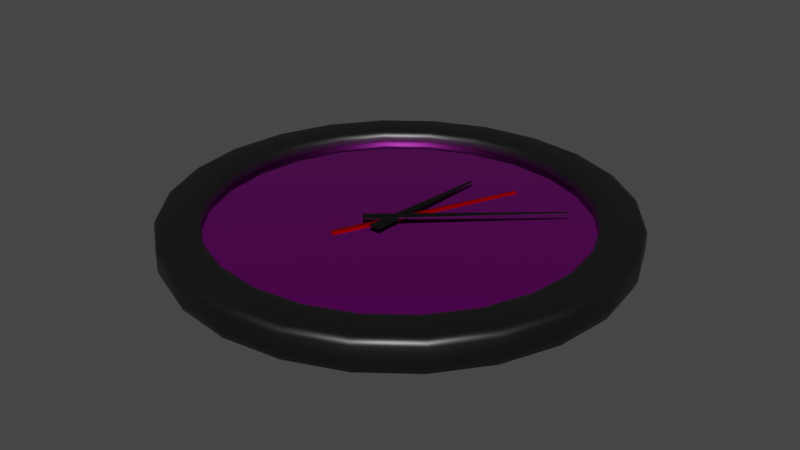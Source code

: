 # Source: WallClock.blend  (saved by Blender 3.0.42; exported with 4.5.12 LTS)
import bpy
from mathutils import Matrix  # noqa: F401  (used for matrix-valued properties, if any)

bpy.ops.wm.read_factory_settings(use_empty=True)
scene = bpy.context.scene
scene.name = 'Scene'

# ---- images (referenced by path relative to the original .blend; pixels are not part of the script)
import os
ASSET_DIR = os.environ.get("B2B_ASSET_DIR", "")  # directory of the original .blend (textures are referenced by path, not embedded)
HERE = os.path.dirname(os.path.abspath(__file__))  # packed textures are extracted next to this script under _unpacked/

def load_image(name, relpath, width, height, colorspace="sRGB"):
    """Load a texture the original file referenced (path relative to the .blend, or extracted next to this script)."""
    p = next((c for c in (os.path.join(HERE, relpath), os.path.join(ASSET_DIR, relpath)) if relpath and os.path.exists(c)), "")
    if p:
        img = bpy.data.images.load(p, check_existing=True)
        img.name = name
    else:  # same state as the original file: an image datablock whose file is absent (Cycles renders it pink)
        img = bpy.data.images.new(name, width, height)
        img.source = "FILE"
        img.filepath = "//" + (relpath or name)
    img.colorspace_settings.name = colorspace
    return img
img_clock_diffuse_jpg = load_image('clock diffuse.jpg', 'clock diffuse.jpg', 1024, 1024, 'sRGB')

# ---- materials (node trees are filled in below, after node groups)
mat_black_inside = bpy.data.materials.new('black_inside')
mat_black_inside.use_transparent_shadow = False
mat_black_inside.diffuse_color = (0.0, 0.0, 0.0, 1.0)
mat_black_inside.roughness = 0.4343
mat_black_inside.specular_intensity = 1.0
mat_clock = bpy.data.materials.new('clock')
mat_clock.use_transparent_shadow = False
mat_clock.roughness = 0.0
mat_clock.specular_intensity = 1.0
mat_clock.metallic = 1.0
mat_black_matt = bpy.data.materials.new('black matt')
mat_black_matt.use_transparent_shadow = False
mat_black_matt.diffuse_color = (0.03, 0.03, 0.03, 1.0)
mat_black_matt.roughness = 0.5528
mat_black_matt.specular_intensity = 1.0
mat_black_matt.metallic = 1.0
mat_red = bpy.data.materials.new('red')
mat_red.use_transparent_shadow = False
mat_red.diffuse_color = (0.6824, 0.0, 0.0, 1.0)
mat_red.roughness = 0.5528
mat_red.specular_intensity = 1.0
mat_red.metallic = 1.0

# ---- material node trees
mat_black_inside.use_nodes = True; mat_black_inside.node_tree.nodes.clear()
_N = mat_black_inside.node_tree.nodes; _L = mat_black_inside.node_tree.links
n0 = _N.new('ShaderNodeBsdfPrincipled'); n0.name = 'Principled BSDF'; n0.location = (10, 300)
n0.distribution = 'GGX'
n0.subsurface_method = 'RANDOM_WALK_SKIN'
n0.inputs[0].default_value = (0.0, 0.0, 0.0, 1.0)
n0.inputs[2].default_value = 0.4343
n0.inputs[3].default_value = 1.45
n0.inputs[13].default_value = 1.0
n0.inputs[27].default_value = (0.0, 0.0, 0.0, 1.0)
n0.inputs[28].default_value = 1.0
n1 = _N.new('ShaderNodeOutputMaterial'); n1.name = 'Material Output'; n1.location = (300, 300)
n2 = _N.new('ShaderNodeNormalMap'); n2.name = 'Normal Map'; n2.location = (-300, -300)
n2.label = 'Normal/Map'
_L.new(n0.outputs[0], n1.inputs[0])
_L.new(n2.outputs[0], n0.inputs[5])
n1.is_active_output = True
mat_clock.use_nodes = True; mat_clock.node_tree.nodes.clear()
_N = mat_clock.node_tree.nodes; _L = mat_clock.node_tree.links
n0 = _N.new('ShaderNodeBsdfPrincipled'); n0.name = 'Principled BSDF'; n0.location = (10, 300)
n0.distribution = 'GGX'
n0.subsurface_method = 'RANDOM_WALK_SKIN'
n0.inputs[1].default_value = 1.0
n0.inputs[2].default_value = 0.0
n0.inputs[3].default_value = 1.45
n0.inputs[13].default_value = 1.0
n0.inputs[27].default_value = (0.0, 0.0, 0.0, 1.0)
n0.inputs[28].default_value = 1.0
n1 = _N.new('ShaderNodeOutputMaterial'); n1.name = 'Material Output'; n1.location = (300, 300)
n2 = _N.new('ShaderNodeNormalMap'); n2.name = 'Normal Map'; n2.location = (-300, -300)
n2.label = 'Normal/Map'
n3 = _N.new('ShaderNodeTexImage'); n3.name = 'Image Texture'; n3.location = (-300, 600)
n3.image = img_clock_diffuse_jpg
n4 = _N.new('ShaderNodeTexCoord'); n4.name = 'Texture Coordinate'; n4.location = (-1500, 300)
n4.label = 'Texture Coords'
n5 = _N.new('ShaderNodeMapping'); n5.name = 'Mapping'; n5.location = (-600, 600)
n5.vector_type = 'TEXTURE'
n5.inputs[1].default_value = (0.0, -1.0, 0.0)
_L.new(n0.outputs[0], n1.inputs[0])
_L.new(n2.outputs[0], n0.inputs[5])
_L.new(n3.outputs[0], n0.inputs[0])
_L.new(n5.outputs[0], n3.inputs[0])
_L.new(n4.outputs[2], n5.inputs[0])
n1.is_active_output = True
mat_black_matt.use_nodes = True; mat_black_matt.node_tree.nodes.clear()
_N = mat_black_matt.node_tree.nodes; _L = mat_black_matt.node_tree.links
n0 = _N.new('ShaderNodeBsdfPrincipled'); n0.name = 'Principled BSDF'; n0.location = (10, 300)
n0.distribution = 'GGX'
n0.subsurface_method = 'RANDOM_WALK_SKIN'
n0.inputs[0].default_value = (0.03, 0.03, 0.03, 1.0)
n0.inputs[1].default_value = 1.0
n0.inputs[2].default_value = 0.5528
n0.inputs[3].default_value = 1.45
n0.inputs[13].default_value = 1.0
n0.inputs[27].default_value = (0.0, 0.0, 0.0, 1.0)
n0.inputs[28].default_value = 1.0
n1 = _N.new('ShaderNodeOutputMaterial'); n1.name = 'Material Output'; n1.location = (300, 300)
n2 = _N.new('ShaderNodeNormalMap'); n2.name = 'Normal Map'; n2.location = (-300, -300)
n2.label = 'Normal/Map'
_L.new(n0.outputs[0], n1.inputs[0])
_L.new(n2.outputs[0], n0.inputs[5])
n1.is_active_output = True
mat_red.use_nodes = True; mat_red.node_tree.nodes.clear()
_N = mat_red.node_tree.nodes; _L = mat_red.node_tree.links
n0 = _N.new('ShaderNodeBsdfPrincipled'); n0.name = 'Principled BSDF'; n0.location = (10, 300)
n0.distribution = 'GGX'
n0.subsurface_method = 'RANDOM_WALK_SKIN'
n0.inputs[0].default_value = (0.6824, 0.0, 0.0, 1.0)
n0.inputs[1].default_value = 1.0
n0.inputs[2].default_value = 0.5528
n0.inputs[3].default_value = 1.45
n0.inputs[13].default_value = 1.0
n0.inputs[27].default_value = (0.0, 0.0, 0.0, 1.0)
n0.inputs[28].default_value = 1.0
n1 = _N.new('ShaderNodeOutputMaterial'); n1.name = 'Material Output'; n1.location = (300, 300)
n2 = _N.new('ShaderNodeNormalMap'); n2.name = 'Normal Map'; n2.location = (-300, -300)
n2.label = 'Normal/Map'
_L.new(n0.outputs[0], n1.inputs[0])
_L.new(n2.outputs[0], n0.inputs[5])
n1.is_active_output = True

# ---- world
world_world = bpy.data.worlds.new('World'); scene.world = world_world
world_world.use_nodes = True; world_world.node_tree.nodes.clear()
_N = world_world.node_tree.nodes; _L = world_world.node_tree.links
n0 = _N.new('ShaderNodeOutputWorld'); n0.name = 'World Output'; n0.location = (300, 300)
n1 = _N.new('ShaderNodeBackground'); n1.name = 'Background'; n1.location = (10, 300)
n1.inputs[0].default_value = (0.05088, 0.05088, 0.05088, 1.0)
_L.new(n1.outputs[0], n0.inputs[0])
n0.is_active_output = True
world_world.color = (0.05088, 0.05088, 0.05088)
world_world.use_sun_shadow = False
world_world.sun_shadow_jitter_overblur = 0.0

# ---- meshes
me_mesh_818 = bpy.data.meshes.new('Mesh.818')
me_mesh_818.from_pydata([(5.715e-14, -3.785e-07, 1.944), (-2.3e-21, 1.523e-14, 4.317e-14), (-14.43, -2.557e-06, 1.944), (-13.93, -3.734, 1.944), (-12.49, -7.213, 1.944), (-10.2, -10.2, 1.944), (-7.213, -12.49, 1.944), (-3.734, -13.93, 1.944), (2.178e-06, -14.43, 1.944), (3.734, -13.93, 1.944), (7.213, -12.49, 1.944), (10.2, -10.2, 1.944), (12.49, -7.213, 1.944), (13.93, -3.734, 1.944), (14.43, 1.8e-06, 1.944), (13.93, 3.734, 1.944), (12.49, 7.213, 1.944), (10.2, 10.2, 1.944), (7.213, 12.49, 1.944), (3.734, 13.93, 1.944), (-2.178e-06, 14.43, 1.944), (-3.734, 13.93, 1.944), (-7.213, 12.49, 1.944), (-10.2, 10.2, 1.944), (-12.49, 7.213, 1.944), (-13.93, 3.734, 1.944), (4.594, -17.14, 2.295), (-17.75, -3.127e-06, 2.295), (8.874, -15.37, 2.295), (-8.874, 15.37, 2.295), (2.68e-06, -17.75, 2.295), (16.68, -4.469, 2.772), (14.91, 1.711e-06, 2.772), (-16.68, -4.469, 2.772), (-12.91, -7.454, 2.772), (17.27, 2.068e-06, 2.772), (14.4, 3.858, 2.772), (16.68, 4.469, 2.772), (12.91, 7.454, 2.772), (8.634, -14.95, 2.772), (10.54, -10.54, 2.772), (12.21, -12.21, 2.772), (12.91, -7.454, 2.772), (-17.27, -3.147e-06, 2.772), (-14.4, -3.858, 2.772), (14.95, -8.634, 2.772), (14.4, -3.858, 2.772), (4.469, 16.68, 2.772), (-2.251e-06, 14.91, 2.772), (8.634, 14.95, 2.772), (3.858, 14.4, 2.772), (-2.607e-06, 17.27, 2.772), (-3.858, 14.4, 2.772), (-8.634, -14.95, 2.772), (-3.858, -14.4, 2.772), (14.95, 8.634, 2.772), (10.54, 10.54, 2.772), (-14.95, -8.634, 2.772), (-10.54, -10.54, 2.772), (-12.21, -12.21, 2.772), (-7.454, -12.91, 2.772), (12.21, 12.21, 2.772), (7.454, 12.91, 2.772), (2.607e-06, -17.27, 2.772), (3.858, -14.4, 2.772), (4.469, -16.68, 2.772), (7.454, -12.91, 2.772), (-16.68, 4.469, 2.772), (-14.91, -2.791e-06, 2.772), (-4.469, -16.68, 2.772), (2.251e-06, -14.91, 2.772), (-4.469, 16.68, 2.772), (-7.454, 12.91, 2.772), (17.14, -4.594, 2.295), (-17.14, -4.594, 2.295), (15.37, -8.874, 2.295), (12.55, -12.55, 2.295), (15.37, 8.874, 2.295), (17.14, 4.594, 2.295), (-15.37, -8.874, 2.295), (17.75, 2.233e-06, 2.295), (-8.874, -15.37, 2.295), (8.874, 15.37, 2.295), (12.55, 12.55, 2.295), (-12.55, -12.55, 2.295), (-4.594, 17.14, 2.295), (-4.594, -17.14, 2.295), (-2.68e-06, 17.75, 2.295), (4.594, 17.14, 2.295), (-8.634, 14.95, 2.772), (-10.54, 10.54, 2.772), (-12.55, 12.55, 2.295), (-12.21, 12.21, 2.772), (-12.91, 7.454, 2.772), (-15.37, 8.874, 2.295), (-14.95, 8.634, 2.772), (-14.4, 3.858, 2.772), (-17.14, 4.594, 2.295), (-13.93, 3.734, 2.295), (-14.43, -2.625e-06, 2.295), (-13.93, -3.734, 2.295), (-12.49, -7.213, 2.295), (-10.2, -10.2, 2.295), (-7.213, -12.49, 2.295), (-3.734, -13.93, 2.295), (2.178e-06, -14.43, 2.295), (3.734, -13.93, 2.295), (7.213, -12.49, 2.295), (10.2, -10.2, 2.295), (12.49, -7.213, 2.295), (13.93, -3.734, 2.295), (14.43, 1.731e-06, 2.295), (13.93, 3.734, 2.295), (12.49, 7.213, 2.295), (10.2, 10.2, 2.295), (7.213, 12.49, 2.295), (3.734, 13.93, 2.295), (-2.178e-06, 14.43, 2.295), (-3.734, 13.93, 2.295), (-7.213, 12.49, 2.295), (-10.2, 10.2, 2.295), (-12.49, 7.213, 2.295), (-2.2e-06, 14.57, 2.632), (-3.77, 14.07, 2.632), (12.62, 7.284, 2.632), (10.3, 10.3, 2.632), (7.284, 12.62, 2.632), (3.77, 14.07, 2.632), (-17.01, -4.557, 2.632), (-17.61, -3.171e-06, 2.632), (-12.45, -12.45, 2.632), (-15.25, -8.804, 2.632), (-4.557, -17.01, 2.632), (-8.804, -15.25, 2.632), (8.804, -15.25, 2.632), (12.45, -12.45, 2.632), (2.659e-06, -17.61, 2.632), (4.557, -17.01, 2.632), (17.61, 2.146e-06, 2.632), (17.01, 4.557, 2.632), (15.25, -8.804, 2.632), (17.01, -4.557, 2.632), (8.804, 15.25, 2.632), (4.557, 17.01, 2.632), (15.25, 8.804, 2.632), (12.45, 12.45, 2.632), (-8.804, 15.25, 2.632), (-2.659e-06, 17.61, 2.632), (-4.557, 17.01, 2.632), (-14.07, -3.77, 2.632), (-14.57, -2.712e-06, 2.632), (-17.01, 4.557, 2.632), (-3.77, -14.07, 2.632), (-7.284, -12.62, 2.632), (-10.3, -10.3, 2.632), (-12.62, -7.284, 2.632), (10.3, -10.3, 2.632), (7.284, -12.62, 2.632), (3.77, -14.07, 2.632), (2.2e-06, -14.57, 2.632), (14.07, 3.77, 2.632), (14.57, 1.687e-06, 2.632), (14.07, -3.77, 2.632), (12.62, -7.284, 2.632), (-14.07, 3.77, 2.632), (-7.284, 12.62, 2.632), (-10.3, 10.3, 2.632), (-12.45, 12.45, 2.632), (-12.62, 7.284, 2.632), (-15.25, 8.804, 2.632), (2.68e-06, -17.75, 0.882), (-17.14, 4.594, 0.882), (4.594, -17.14, 0.882), (-4.594, 17.14, 0.882), (-4.594, -17.14, 0.882), (14.6, -8.43, -1.641e-06), (11.92, -11.92, -2.321e-06), (16.28, -4.363, -8.496e-07), (-16.28, -4.363, -8.496e-07), (-14.6, -8.43, -1.641e-06), (16.86, 2.546e-06, 4.317e-14), (14.6, 8.43, 1.641e-06), (16.28, 4.363, 8.496e-07), (8.43, 14.6, 2.843e-06), (-8.43, -14.6, -2.843e-06), (-11.92, -11.92, -2.321e-06), (11.92, 11.92, 2.321e-06), (-4.363, -16.28, -3.171e-06), (-4.363, 16.28, 3.171e-06), (4.363, 16.28, 3.171e-06), (-2.546e-06, 16.86, 3.283e-06), (-8.43, 14.6, 2.843e-06), (2.546e-06, -16.86, -3.283e-06), (-16.86, -2.546e-06, 4.317e-14), (8.43, -14.6, -2.843e-06), (4.363, -16.28, -3.171e-06), (15.37, -8.874, 0.882), (-17.75, -2.852e-06, 0.882), (12.55, -12.55, 0.882), (8.874, -15.37, 0.882), (17.14, 4.594, 0.882), (17.75, 2.508e-06, 0.882), (-17.14, -4.594, 0.882), (17.14, -4.594, 0.882), (-12.55, -12.55, 0.882), (12.55, 12.55, 0.882), (15.37, 8.874, 0.882), (-15.37, -8.874, 0.882), (-2.68e-06, 17.75, 0.882), (-8.874, -15.37, 0.882), (4.594, 17.14, 0.882), (8.874, 15.37, 0.882), (-8.874, 15.37, 0.882), (-11.92, 11.92, 2.321e-06), (-12.55, 12.55, 0.882), (-14.6, 8.43, 1.641e-06), (-15.37, 8.874, 0.882), (-16.28, 4.363, 8.496e-07), (2.641e-06, -17.49, 0.2583), (4.526, -16.89, 0.2583), (-16.89, 4.526, 0.2583), (-17.49, -2.691e-06, 0.2583), (8.744, -15.15, 0.2583), (-4.526, 16.89, 0.2583), (-8.744, 15.15, 0.2583), (-4.526, -16.89, 0.2583), (15.15, -8.744, 0.2583), (12.37, -12.37, 0.2583), (16.89, -4.526, 0.2583), (-16.89, -4.526, 0.2583), (-15.15, -8.744, 0.2583), (17.49, 2.59e-06, 0.2583), (15.15, 8.744, 0.2583), (16.89, 4.526, 0.2583), (8.744, 15.15, 0.2583), (12.37, 12.37, 0.2583), (-8.744, -15.15, 0.2583), (-12.37, -12.37, 0.2583), (-2.641e-06, 17.49, 0.2583), (4.526, 16.89, 0.2583), (-12.37, 12.37, 0.2583), (-15.15, 8.744, 0.2583), (0.168, -2.589, 2.068), (0.4952, 8.202, 2.068), (-0.7637, -2.528, 2.068), (0.329, 8.213, 2.068), (-0.7637, -2.528, 2.147), (0.329, 8.213, 2.147), (0.168, -2.589, 2.147), (0.4952, 8.202, 2.147), (-1.658, -2.218, 2.155), (9.283, 8.126, 2.155), (-2.218, -1.617, 2.155), (9.17, 8.248, 2.155), (-2.218, -1.617, 2.235), (9.17, 8.248, 2.235), (-1.658, -2.218, 2.235), (9.283, 8.126, 2.235), (-2.094, -4.982, 1.976), (4.082, 9.074, 1.976), (-2.455, -4.836, 1.976), (3.927, 9.136, 1.976), (-2.455, -4.836, 2.056), (3.927, 9.136, 2.056), (-2.094, -4.982, 2.056), (4.082, 9.074, 2.056)], [], [(11, 0, 10), (12, 0, 11), (3, 0, 2), (13, 0, 12), (14, 0, 13), (4, 0, 3), (15, 0, 14), (16, 0, 15), (5, 0, 4), (17, 0, 16), (18, 0, 17), (6, 0, 5), (19, 0, 18), (20, 0, 19), (7, 0, 6), (21, 0, 20), (22, 0, 21), (8, 0, 7), (23, 0, 22), (24, 0, 23), (9, 0, 8), (25, 0, 24), (2, 0, 25), (10, 0, 9), (194, 1, 176), (176, 1, 175), (193, 1, 178), (175, 1, 177), (177, 1, 180), (178, 1, 179), (180, 1, 182), (182, 1, 181), (179, 1, 185), (181, 1, 186), (186, 1, 183), (185, 1, 184), (183, 1, 189), (189, 1, 190), (184, 1, 187), (190, 1, 188), (188, 1, 191), (187, 1, 192), (191, 1, 213), (213, 1, 215), (192, 1, 195), (215, 1, 217), (217, 1, 193), (195, 1, 194), (198, 76, 28, 199), (196, 75, 76, 198), (202, 74, 27, 197), (203, 73, 75, 196), (201, 80, 73, 203), (207, 79, 74, 202), (200, 78, 80, 201), (206, 77, 78, 200), (204, 84, 79, 207), (205, 83, 77, 206), (211, 82, 83, 205), (209, 81, 84, 204), (210, 88, 82, 211), (208, 87, 88, 210), (174, 86, 81, 209), (173, 85, 87, 208), (212, 29, 85, 173), (170, 30, 86, 174), (214, 91, 29, 212), (216, 94, 91, 214), (172, 26, 30, 170), (171, 97, 94, 216), (197, 27, 97, 171), (199, 28, 26, 172), (41, 40, 66, 39), (45, 42, 40, 41), (33, 44, 68, 43), (31, 46, 42, 45), (35, 32, 46, 31), (57, 34, 44, 33), (37, 36, 32, 35), (55, 38, 36, 37), (59, 58, 34, 57), (61, 56, 38, 55), (49, 62, 56, 61), (53, 60, 58, 59), (47, 50, 62, 49), (51, 48, 50, 47), (69, 54, 60, 53), (71, 52, 48, 51), (89, 72, 52, 71), (63, 70, 54, 69), (92, 90, 72, 89), (95, 93, 90, 92), (65, 64, 70, 63), (67, 96, 93, 95), (43, 68, 96, 67), (39, 66, 64, 65), (108, 11, 10, 107), (109, 12, 11, 108), (100, 3, 2, 99), (110, 13, 12, 109), (111, 14, 13, 110), (101, 4, 3, 100), (112, 15, 14, 111), (113, 16, 15, 112), (102, 5, 4, 101), (114, 17, 16, 113), (115, 18, 17, 114), (103, 6, 5, 102), (116, 19, 18, 115), (117, 20, 19, 116), (104, 7, 6, 103), (118, 21, 20, 117), (119, 22, 21, 118), (105, 8, 7, 104), (120, 23, 22, 119), (121, 24, 23, 120), (106, 9, 8, 105), (98, 25, 24, 121), (99, 2, 25, 98), (107, 10, 9, 106), (39, 134, 135, 41), (41, 135, 140, 45), (43, 129, 128, 33), (45, 140, 141, 31), (31, 141, 138, 35), (33, 128, 131, 57), (35, 138, 139, 37), (37, 139, 144, 55), (57, 131, 130, 59), (55, 144, 145, 61), (61, 145, 142, 49), (59, 130, 133, 53), (49, 142, 143, 47), (47, 143, 147, 51), (53, 133, 132, 69), (51, 147, 148, 71), (71, 148, 146, 89), (69, 132, 136, 63), (89, 146, 167, 92), (92, 167, 169, 95), (63, 136, 137, 65), (95, 169, 151, 67), (67, 151, 129, 43), (65, 137, 134, 39), (107, 157, 156, 108), (108, 156, 163, 109), (99, 150, 149, 100), (109, 163, 162, 110), (110, 162, 161, 111), (100, 149, 155, 101), (111, 161, 160, 112), (112, 160, 124, 113), (101, 155, 154, 102), (113, 124, 125, 114), (114, 125, 126, 115), (102, 154, 153, 103), (115, 126, 127, 116), (116, 127, 122, 117), (103, 153, 152, 104), (117, 122, 123, 118), (118, 123, 165, 119), (104, 152, 159, 105), (119, 165, 166, 120), (120, 166, 168, 121), (105, 159, 158, 106), (121, 168, 164, 98), (98, 164, 150, 99), (106, 158, 157, 107), (134, 28, 76, 135), (135, 76, 75, 140), (129, 27, 74, 128), (140, 75, 73, 141), (141, 73, 80, 138), (128, 74, 79, 131), (138, 80, 78, 139), (139, 78, 77, 144), (131, 79, 84, 130), (144, 77, 83, 145), (145, 83, 82, 142), (130, 84, 81, 133), (142, 82, 88, 143), (143, 88, 87, 147), (133, 81, 86, 132), (147, 87, 85, 148), (148, 85, 29, 146), (132, 86, 30, 136), (146, 29, 91, 167), (167, 91, 94, 169), (136, 30, 26, 137), (169, 94, 97, 151), (151, 97, 27, 129), (137, 26, 28, 134), (157, 66, 40, 156), (156, 40, 42, 163), (150, 68, 44, 149), (163, 42, 46, 162), (162, 46, 32, 161), (149, 44, 34, 155), (161, 32, 36, 160), (160, 36, 38, 124), (155, 34, 58, 154), (124, 38, 56, 125), (125, 56, 62, 126), (154, 58, 60, 153), (126, 62, 50, 127), (127, 50, 48, 122), (153, 60, 54, 152), (122, 48, 52, 123), (123, 52, 72, 165), (152, 54, 70, 159), (165, 72, 90, 166), (166, 90, 93, 168), (159, 70, 64, 158), (168, 93, 96, 164), (164, 96, 68, 150), (158, 64, 66, 157), (199, 222, 227, 198), (198, 227, 226, 196), (197, 221, 229, 202), (196, 226, 228, 203), (203, 228, 231, 201), (202, 229, 230, 207), (201, 231, 233, 200), (200, 233, 232, 206), (207, 230, 237, 204), (206, 232, 235, 205), (205, 235, 234, 211), (204, 237, 236, 209), (211, 234, 239, 210), (210, 239, 238, 208), (209, 236, 225, 174), (208, 238, 223, 173), (173, 223, 224, 212), (174, 225, 218, 170), (212, 224, 240, 214), (214, 240, 241, 216), (170, 218, 219, 172), (216, 241, 220, 171), (171, 220, 221, 197), (172, 219, 222, 199), (222, 194, 176, 227), (227, 176, 175, 226), (221, 193, 178, 229), (226, 175, 177, 228), (228, 177, 180, 231), (229, 178, 179, 230), (231, 180, 182, 233), (233, 182, 181, 232), (230, 179, 185, 237), (232, 181, 186, 235), (235, 186, 183, 234), (237, 185, 184, 236), (234, 183, 189, 239), (239, 189, 190, 238), (236, 184, 187, 225), (238, 190, 188, 223), (223, 188, 191, 224), (225, 187, 192, 218), (224, 191, 213, 240), (240, 213, 215, 241), (218, 192, 195, 219), (241, 215, 217, 220), (220, 217, 193, 221), (219, 195, 194, 222), (244, 245, 243, 242), (246, 247, 245, 244), (248, 249, 247, 246), (242, 243, 249, 248), (245, 247, 249, 243), (246, 244, 242, 248), (252, 253, 251, 250), (254, 255, 253, 252), (256, 257, 255, 254), (250, 251, 257, 256), (253, 255, 257, 251), (254, 252, 250, 256), (260, 261, 259, 258), (262, 263, 261, 260), (264, 265, 263, 262), (258, 259, 265, 264), (261, 263, 265, 259), (262, 260, 258, 264)])
me_mesh_818.polygons.foreach_set('use_smooth', [True] * 282)
me_mesh_818.polygons.foreach_set('material_index', [1, 1, 1, 1, 1, 1, 1, 1, 1, 1, 1, 1, 1, 1, 1, 1, 1, 1, 1, 1, 1, 1, 1, 1, 0, 0, 0, 0, 0, 0, 0, 0, 0, 0, 0, 0, 0, 0, 0, 0, 0, 0, 0, 0, 0, 0, 0, 0, 0, 0, 0, 0, 0, 0, 0, 0, 0, 0, 0, 0, 0, 0, 0, 0, 0, 0, 0, 0, 0, 0, 0, 0, 0, 0, 0, 0, 0, 0, 0, 0, 0, 0, 0, 0, 0, 0, 0, 0, 0, 0, 0, 0, 0, 0, 0, 0, 0, 0, 0, 0, 0, 0, 0, 0, 0, 0, 0, 0, 0, 0, 0, 0, 0, 0, 0, 0, 0, 0, 0, 0, 0, 0, 0, 0, 0, 0, 0, 0, 0, 0, 0, 0, 0, 0, 0, 0, 0, 0, 0, 0, 0, 0, 0, 0, 0, 0, 0, 0, 0, 0, 0, 0, 0, 0, 0, 0, 0, 0, 0, 0, 0, 0, 0, 0, 0, 0, 0, 0, 0, 0, 0, 0, 0, 0, 0, 0, 0, 0, 0, 0, 0, 0, 0, 0, 0, 0, 0, 0, 0, 0, 0, 0, 0, 0, 0, 0, 0, 0, 0, 0, 0, 0, 0, 0, 0, 0, 0, 0, 0, 0, 0, 0, 0, 0, 0, 0, 0, 0, 0, 0, 0, 0, 0, 0, 0, 0, 0, 0, 0, 0, 0, 0, 0, 0, 0, 0, 0, 0, 0, 0, 0, 0, 0, 0, 0, 0, 0, 0, 0, 0, 0, 0, 0, 0, 0, 0, 0, 0, 0, 0, 0, 0, 0, 0, 2, 2, 2, 2, 2, 2, 2, 2, 2, 2, 2, 2, 3, 3, 3, 3, 3, 3])
_k = set([(2, 3), (2, 25), (3, 4), (4, 5), (5, 6), (6, 7), (7, 8), (8, 9), (9, 10), (10, 11), (11, 12), (12, 13), (13, 14), (14, 15), (15, 16), (16, 17), (17, 18), (18, 19), (19, 20), (20, 21), (21, 22), (22, 23), (23, 24), (24, 25), (242, 243), (242, 244), (242, 248), (243, 245), (243, 249), (244, 245), (244, 246), (245, 247), (246, 247), (246, 248), (247, 249), (248, 249), (250, 251), (250, 252), (250, 256), (251, 253), (251, 257), (252, 253), (252, 254), (253, 255), (254, 255), (254, 256), (255, 257), (256, 257), (258, 259), (258, 260), (258, 264), (259, 261), (259, 265), (260, 261), (260, 262), (261, 263), (262, 263), (262, 264), (263, 265), (264, 265)])
me_mesh_818.attributes.new('sharp_edge', 'BOOLEAN', 'EDGE').data.foreach_set('value', [ (min(e.vertices), max(e.vertices)) in _k for e in me_mesh_818.edges])
_uv = me_mesh_818.uv_layers.new(name='UVW')
_uv.uv.foreach_set('vector', [0.8215, 0.182, 0.5, 0.5, 0.7282, 0.1096, 0.8928, 0.276, 0.5, 0.5, 0.8215, 0.182, 0.06383, 0.3806, 0.5, 0.5, 0.04779, 0.4976, 0.9374, 0.3853, 0.5, 0.5, 0.8928, 0.276, 0.9522, 0.5024, 0.5, 0.5, 0.9374, 0.3853, 0.1096, 0.2718, 0.5, 0.5, 0.06383, 0.3806, 0.9362, 0.6194, 0.5, 0.5, 0.9522, 0.5024, 0.8904, 0.7282, 0.5, 0.5, 0.9362, 0.6194, 0.182, 0.1785, 0.5, 0.5, 0.1096, 0.2718, 0.818, 0.8215, 0.5, 0.5, 0.8904, 0.7282, 0.724, 0.8928, 0.5, 0.5, 0.818, 0.8215, 0.276, 0.1072, 0.5, 0.5, 0.182, 0.1785, 0.6147, 0.9374, 0.5, 0.5, 0.724, 0.8928, 0.4976, 0.9522, 0.5, 0.5, 0.6147, 0.9374, 0.3853, 0.06257, 0.5, 0.5, 0.276, 0.1072, 0.3806, 0.9362, 0.5, 0.5, 0.4976, 0.9522, 0.2718, 0.8904, 0.5, 0.5, 0.3806, 0.9362, 0.5024, 0.04779, 0.5, 0.5, 0.3853, 0.06257, 0.1785, 0.818, 0.5, 0.5, 0.2718, 0.8904, 0.1072, 0.724, 0.5, 0.5, 0.1785, 0.818, 0.6194, 0.06383, 0.5, 0.5, 0.5024, 0.04779, 0.06257, 0.6147, 0.5, 0.5, 0.1072, 0.724, 0.04779, 0.4976, 0.5, 0.5, 0.06257, 0.6147, 0.7282, 0.1096, 0.5, 0.5, 0.6194, 0.06383, 0.2078, 0.7242, 0.5, 0.5, 0.2758, 0.7922, 0.2758, 0.7922, 0.5, 0.5, 0.3591, 0.8403, 0.4519, 0.1348, 0.5, 0.5, 0.3591, 0.1597, 0.3591, 0.8403, 0.5, 0.5, 0.4519, 0.8652, 0.4519, 0.8652, 0.5, 0.5, 0.5481, 0.8652, 0.3591, 0.1597, 0.5, 0.5, 0.2758, 0.2078, 0.5481, 0.8652, 0.5, 0.5, 0.6409, 0.8403, 0.6409, 0.8403, 0.5, 0.5, 0.7242, 0.7922, 0.2758, 0.2078, 0.5, 0.5, 0.2078, 0.2758, 0.7242, 0.7922, 0.5, 0.5, 0.7922, 0.7242, 0.7922, 0.7242, 0.5, 0.5, 0.8403, 0.6409, 0.2078, 0.2758, 0.5, 0.5, 0.1597, 0.3591, 0.8403, 0.6409, 0.5, 0.5, 0.8652, 0.5481, 0.8652, 0.5481, 0.5, 0.5, 0.8652, 0.4519, 0.1597, 0.3591, 0.5, 0.5, 0.1348, 0.4519, 0.8652, 0.4519, 0.5, 0.5, 0.8403, 0.3591, 0.8403, 0.3591, 0.5, 0.5, 0.7922, 0.2758, 0.1348, 0.4519, 0.5, 0.5, 0.1348, 0.5481, 0.7922, 0.2758, 0.5, 0.5, 0.7242, 0.2078, 0.7242, 0.2078, 0.5, 0.5, 0.6409, 0.1597, 0.1348, 0.5481, 0.5, 0.5, 0.1597, 0.6409, 0.6409, 0.1597, 0.5, 0.5, 0.5481, 0.1348, 0.5481, 0.1348, 0.5, 0.5, 0.4519, 0.1348, 0.1597, 0.6409, 0.5, 0.5, 0.2078, 0.7242, 0.004902, 0.5652, 0.004902, 0.5652, 0.004902, 0.4348, 0.004902, 0.4348, 0.03864, 0.6911, 0.03864, 0.6911, 0.004902, 0.5652, 0.004902, 0.5652, 0.6911, 0.03864, 0.6911, 0.03864, 0.804, 0.1038, 0.804, 0.1038, 0.1038, 0.804, 0.1038, 0.804, 0.03864, 0.6911, 0.03864, 0.6911, 0.196, 0.8962, 0.196, 0.8962, 0.1038, 0.804, 0.1038, 0.804, 0.5652, 0.004902, 0.5652, 0.004902, 0.6911, 0.03864, 0.6911, 0.03864, 0.3089, 0.9614, 0.3089, 0.9614, 0.196, 0.8962, 0.196, 0.8962, 0.4348, 0.9951, 0.4348, 0.9951, 0.3089, 0.9614, 0.3089, 0.9614, 0.4348, 0.004902, 0.4348, 0.004902, 0.5652, 0.004902, 0.5652, 0.004902, 0.5652, 0.9951, 0.5652, 0.9951, 0.4348, 0.9951, 0.4348, 0.9951, 0.6911, 0.9614, 0.6911, 0.9614, 0.5652, 0.9951, 0.5652, 0.9951, 0.3089, 0.03864, 0.3089, 0.03864, 0.4348, 0.004902, 0.4348, 0.004902, 0.804, 0.8962, 0.804, 0.8962, 0.6911, 0.9614, 0.6911, 0.9614, 0.8962, 0.804, 0.8962, 0.804, 0.804, 0.8962, 0.804, 0.8962, 0.196, 0.1038, 0.196, 0.1038, 0.3089, 0.03864, 0.3089, 0.03864, 0.9614, 0.6911, 0.9614, 0.6911, 0.8962, 0.804, 0.8962, 0.804, 0.9951, 0.5652, 0.9951, 0.5652, 0.9614, 0.6911, 0.9614, 0.6911, 0.1038, 0.196, 0.1038, 0.196, 0.196, 0.1038, 0.196, 0.1038, 0.9951, 0.4348, 0.9951, 0.4348, 0.9951, 0.5652, 0.9951, 0.5652, 0.9614, 0.3089, 0.9614, 0.3089, 0.9951, 0.4348, 0.9951, 0.4348, 0.03864, 0.3089, 0.03864, 0.3089, 0.1038, 0.196, 0.1038, 0.196, 0.8962, 0.196, 0.8962, 0.196, 0.9614, 0.3089, 0.9614, 0.3089, 0.804, 0.1038, 0.804, 0.1038, 0.8962, 0.196, 0.8962, 0.196, 0.004902, 0.4348, 0.004902, 0.4348, 0.03864, 0.3089, 0.03864, 0.3089, 0.01832, 0.5634, 0.08416, 0.5547, 0.08416, 0.4453, 0.01832, 0.4366, 0.05115, 0.6859, 0.1125, 0.6605, 0.08416, 0.5547, 0.01832, 0.5634, 0.6859, 0.05115, 0.6605, 0.1125, 0.7553, 0.1672, 0.7958, 0.1146, 0.1146, 0.7958, 0.1672, 0.7553, 0.1125, 0.6605, 0.05115, 0.6859, 0.2042, 0.8854, 0.2447, 0.8328, 0.1672, 0.7553, 0.1146, 0.7958, 0.5634, 0.01832, 0.5547, 0.08416, 0.6605, 0.1125, 0.6859, 0.05115, 0.3141, 0.9489, 0.3395, 0.8875, 0.2447, 0.8328, 0.2042, 0.8854, 0.4366, 0.9817, 0.4453, 0.9158, 0.3395, 0.8875, 0.3141, 0.9489, 0.4366, 0.01832, 0.4453, 0.08416, 0.5547, 0.08416, 0.5634, 0.01832, 0.5634, 0.9817, 0.5547, 0.9158, 0.4453, 0.9158, 0.4366, 0.9817, 0.6859, 0.9489, 0.6605, 0.8875, 0.5547, 0.9158, 0.5634, 0.9817, 0.3141, 0.05115, 0.3395, 0.1125, 0.4453, 0.08416, 0.4366, 0.01832, 0.7958, 0.8854, 0.7553, 0.8328, 0.6605, 0.8875, 0.6859, 0.9489, 0.8854, 0.7958, 0.8328, 0.7553, 0.7553, 0.8328, 0.7958, 0.8854, 0.2042, 0.1146, 0.2447, 0.1672, 0.3395, 0.1125, 0.3141, 0.05115, 0.9489, 0.6859, 0.8875, 0.6605, 0.8328, 0.7553, 0.8854, 0.7958, 0.9817, 0.5634, 0.9158, 0.5547, 0.8875, 0.6605, 0.9489, 0.6859, 0.1146, 0.2042, 0.1672, 0.2447, 0.2447, 0.1672, 0.2042, 0.1146, 0.9817, 0.4366, 0.9158, 0.4453, 0.9158, 0.5547, 0.9817, 0.5634, 0.9489, 0.3141, 0.8875, 0.3395, 0.9158, 0.4453, 0.9817, 0.4366, 0.05115, 0.3141, 0.1125, 0.3395, 0.1672, 0.2447, 0.1146, 0.2042, 0.8854, 0.2042, 0.8328, 0.2447, 0.8875, 0.3395, 0.9489, 0.3141, 0.7958, 0.1146, 0.7553, 0.1672, 0.8328, 0.2447, 0.8854, 0.2042, 0.01832, 0.4366, 0.08416, 0.4453, 0.1125, 0.3395, 0.05115, 0.3141, 0.09758, 0.553, 0.09758, 0.553, 0.09758, 0.447, 0.09758, 0.447, 0.125, 0.6553, 0.125, 0.6553, 0.09758, 0.553, 0.09758, 0.553, 0.6553, 0.125, 0.6553, 0.125, 0.7471, 0.178, 0.7471, 0.178, 0.178, 0.7471, 0.178, 0.7471, 0.125, 0.6553, 0.125, 0.6553, 0.2529, 0.822, 0.2529, 0.822, 0.178, 0.7471, 0.178, 0.7471, 0.553, 0.09758, 0.553, 0.09758, 0.6553, 0.125, 0.6553, 0.125, 0.3447, 0.875, 0.3447, 0.875, 0.2529, 0.822, 0.2529, 0.822, 0.447, 0.9024, 0.447, 0.9024, 0.3447, 0.875, 0.3447, 0.875, 0.447, 0.09758, 0.447, 0.09758, 0.553, 0.09758, 0.553, 0.09758, 0.553, 0.9024, 0.553, 0.9024, 0.447, 0.9024, 0.447, 0.9024, 0.6553, 0.875, 0.6553, 0.875, 0.553, 0.9024, 0.553, 0.9024, 0.3447, 0.125, 0.3447, 0.125, 0.447, 0.09758, 0.447, 0.09758, 0.7471, 0.822, 0.7471, 0.822, 0.6553, 0.875, 0.6553, 0.875, 0.822, 0.7471, 0.822, 0.7471, 0.7471, 0.822, 0.7471, 0.822, 0.2529, 0.178, 0.2529, 0.178, 0.3447, 0.125, 0.3447, 0.125, 0.875, 0.6553, 0.875, 0.6553, 0.822, 0.7471, 0.822, 0.7471, 0.9024, 0.553, 0.9024, 0.553, 0.875, 0.6553, 0.875, 0.6553, 0.178, 0.2529, 0.178, 0.2529, 0.2529, 0.178, 0.2529, 0.178, 0.9024, 0.447, 0.9024, 0.447, 0.9024, 0.553, 0.9024, 0.553, 0.875, 0.3447, 0.875, 0.3447, 0.9024, 0.447, 0.9024, 0.447, 0.125, 0.3447, 0.125, 0.3447, 0.178, 0.2529, 0.178, 0.2529, 0.822, 0.2529, 0.822, 0.2529, 0.875, 0.3447, 0.875, 0.3447, 0.7471, 0.178, 0.7471, 0.178, 0.822, 0.2529, 0.822, 0.2529, 0.09758, 0.447, 0.09758, 0.447, 0.125, 0.3447, 0.125, 0.3447, 0.01832, 0.4366, 0.008833, 0.4353, 0.008833, 0.5647, 0.01832, 0.5634, 0.01832, 0.5634, 0.008833, 0.5647, 0.04231, 0.6896, 0.05115, 0.6859, 0.7958, 0.1146, 0.8016, 0.107, 0.6896, 0.04231, 0.6859, 0.05115, 0.05115, 0.6859, 0.04231, 0.6896, 0.107, 0.8016, 0.1146, 0.7958, 0.1146, 0.7958, 0.107, 0.8016, 0.1984, 0.893, 0.2042, 0.8854, 0.6859, 0.05115, 0.6896, 0.04231, 0.5647, 0.008834, 0.5634, 0.01832, 0.2042, 0.8854, 0.1984, 0.893, 0.3104, 0.9577, 0.3141, 0.9489, 0.3141, 0.9489, 0.3104, 0.9577, 0.4353, 0.9912, 0.4366, 0.9817, 0.5634, 0.01832, 0.5647, 0.008834, 0.4353, 0.008834, 0.4366, 0.01832, 0.4366, 0.9817, 0.4353, 0.9912, 0.5647, 0.9912, 0.5634, 0.9817, 0.5634, 0.9817, 0.5647, 0.9912, 0.6896, 0.9577, 0.6859, 0.9489, 0.4366, 0.01832, 0.4353, 0.008834, 0.3104, 0.04231, 0.3141, 0.05115, 0.6859, 0.9489, 0.6896, 0.9577, 0.8016, 0.893, 0.7958, 0.8854, 0.7958, 0.8854, 0.8016, 0.893, 0.893, 0.8016, 0.8854, 0.7958, 0.3141, 0.05115, 0.3104, 0.04231, 0.1984, 0.107, 0.2042, 0.1146, 0.8854, 0.7958, 0.893, 0.8016, 0.9577, 0.6896, 0.9489, 0.6859, 0.9489, 0.6859, 0.9577, 0.6896, 0.9912, 0.5647, 0.9817, 0.5634, 0.2042, 0.1146, 0.1984, 0.107, 0.107, 0.1984, 0.1146, 0.2042, 0.9817, 0.5634, 0.9912, 0.5647, 0.9912, 0.4353, 0.9817, 0.4366, 0.9817, 0.4366, 0.9912, 0.4353, 0.9577, 0.3104, 0.9489, 0.3141, 0.1146, 0.2042, 0.107, 0.1984, 0.04231, 0.3104, 0.05115, 0.3141, 0.9489, 0.3141, 0.9577, 0.3104, 0.893, 0.1984, 0.8854, 0.2042, 0.8854, 0.2042, 0.893, 0.1984, 0.8016, 0.107, 0.7958, 0.1146, 0.05115, 0.3141, 0.04231, 0.3104, 0.008833, 0.4353, 0.01832, 0.4366, 0.09758, 0.447, 0.09365, 0.4465, 0.09365, 0.5535, 0.09758, 0.553, 0.09758, 0.553, 0.09365, 0.5535, 0.1213, 0.6568, 0.125, 0.6553, 0.7471, 0.178, 0.7495, 0.1748, 0.6568, 0.1213, 0.6553, 0.125, 0.125, 0.6553, 0.1213, 0.6568, 0.1748, 0.7495, 0.178, 0.7471, 0.178, 0.7471, 0.1748, 0.7495, 0.2505, 0.8252, 0.2529, 0.822, 0.6553, 0.125, 0.6568, 0.1213, 0.5535, 0.09365, 0.553, 0.09758, 0.2529, 0.822, 0.2505, 0.8252, 0.3432, 0.8787, 0.3447, 0.875, 0.3447, 0.875, 0.3432, 0.8787, 0.4465, 0.9064, 0.447, 0.9024, 0.553, 0.09758, 0.5535, 0.09365, 0.4465, 0.09365, 0.447, 0.09758, 0.447, 0.9024, 0.4465, 0.9064, 0.5535, 0.9064, 0.553, 0.9024, 0.553, 0.9024, 0.5535, 0.9064, 0.6568, 0.8787, 0.6553, 0.875, 0.447, 0.09758, 0.4465, 0.09365, 0.3432, 0.1213, 0.3447, 0.125, 0.6553, 0.875, 0.6568, 0.8787, 0.7495, 0.8252, 0.7471, 0.822, 0.7471, 0.822, 0.7495, 0.8252, 0.8252, 0.7495, 0.822, 0.7471, 0.3447, 0.125, 0.3432, 0.1213, 0.2505, 0.1748, 0.2529, 0.178, 0.822, 0.7471, 0.8252, 0.7495, 0.8787, 0.6568, 0.875, 0.6553, 0.875, 0.6553, 0.8787, 0.6568, 0.9064, 0.5535, 0.9024, 0.553, 0.2529, 0.178, 0.2505, 0.1748, 0.1748, 0.2505, 0.178, 0.2529, 0.9024, 0.553, 0.9064, 0.5535, 0.9063, 0.4465, 0.9024, 0.447, 0.9024, 0.447, 0.9063, 0.4465, 0.8787, 0.3432, 0.875, 0.3447, 0.178, 0.2529, 0.1748, 0.2505, 0.1213, 0.3432, 0.125, 0.3447, 0.875, 0.3447, 0.8787, 0.3432, 0.8252, 0.2505, 0.822, 0.2529, 0.822, 0.2529, 0.8252, 0.2505, 0.7495, 0.1748, 0.7471, 0.178, 0.125, 0.3447, 0.1213, 0.3432, 0.09365, 0.4465, 0.09758, 0.447, 0.008833, 0.4353, 0.004902, 0.4348, 0.004902, 0.5652, 0.008833, 0.5647, 0.008833, 0.5647, 0.004902, 0.5652, 0.03864, 0.6911, 0.04231, 0.6896, 0.8016, 0.107, 0.804, 0.1038, 0.6911, 0.03864, 0.6896, 0.04231, 0.04231, 0.6896, 0.03864, 0.6911, 0.1038, 0.804, 0.107, 0.8016, 0.107, 0.8016, 0.1038, 0.804, 0.196, 0.8962, 0.1984, 0.893, 0.6896, 0.04231, 0.6911, 0.03864, 0.5652, 0.004902, 0.5647, 0.008834, 0.1984, 0.893, 0.196, 0.8962, 0.3089, 0.9614, 0.3104, 0.9577, 0.3104, 0.9577, 0.3089, 0.9614, 0.4348, 0.9951, 0.4353, 0.9912, 0.5647, 0.008834, 0.5652, 0.004902, 0.4348, 0.004902, 0.4353, 0.008834, 0.4353, 0.9912, 0.4348, 0.9951, 0.5652, 0.9951, 0.5647, 0.9912, 0.5647, 0.9912, 0.5652, 0.9951, 0.6911, 0.9614, 0.6896, 0.9577, 0.4353, 0.008834, 0.4348, 0.004902, 0.3089, 0.03864, 0.3104, 0.04231, 0.6896, 0.9577, 0.6911, 0.9614, 0.804, 0.8962, 0.8016, 0.893, 0.8016, 0.893, 0.804, 0.8962, 0.8962, 0.804, 0.893, 0.8016, 0.3104, 0.04231, 0.3089, 0.03864, 0.196, 0.1038, 0.1984, 0.107, 0.893, 0.8016, 0.8962, 0.804, 0.9614, 0.6911, 0.9577, 0.6896, 0.9577, 0.6896, 0.9614, 0.6911, 0.9951, 0.5652, 0.9912, 0.5647, 0.1984, 0.107, 0.196, 0.1038, 0.1038, 0.196, 0.107, 0.1984, 0.9912, 0.5647, 0.9951, 0.5652, 0.9951, 0.4348, 0.9912, 0.4353, 0.9912, 0.4353, 0.9951, 0.4348, 0.9614, 0.3089, 0.9577, 0.3104, 0.107, 0.1984, 0.1038, 0.196, 0.03864, 0.3089, 0.04231, 0.3104, 0.9577, 0.3104, 0.9614, 0.3089, 0.8962, 0.196, 0.893, 0.1984, 0.893, 0.1984, 0.8962, 0.196, 0.804, 0.1038, 0.8016, 0.107, 0.04231, 0.3104, 0.03864, 0.3089, 0.004902, 0.4348, 0.008833, 0.4353, 0.09365, 0.4465, 0.08416, 0.4453, 0.08416, 0.5547, 0.09365, 0.5535, 0.09365, 0.5535, 0.08416, 0.5547, 0.1125, 0.6605, 0.1213, 0.6568, 0.7495, 0.1748, 0.7553, 0.1672, 0.6605, 0.1125, 0.6568, 0.1213, 0.1213, 0.6568, 0.1125, 0.6605, 0.1672, 0.7553, 0.1748, 0.7495, 0.1748, 0.7495, 0.1672, 0.7553, 0.2447, 0.8328, 0.2505, 0.8252, 0.6568, 0.1213, 0.6605, 0.1125, 0.5547, 0.08416, 0.5535, 0.09365, 0.2505, 0.8252, 0.2447, 0.8328, 0.3395, 0.8875, 0.3432, 0.8787, 0.3432, 0.8787, 0.3395, 0.8875, 0.4453, 0.9158, 0.4465, 0.9064, 0.5535, 0.09365, 0.5547, 0.08416, 0.4453, 0.08416, 0.4465, 0.09365, 0.4465, 0.9064, 0.4453, 0.9158, 0.5547, 0.9158, 0.5535, 0.9064, 0.5535, 0.9064, 0.5547, 0.9158, 0.6605, 0.8875, 0.6568, 0.8787, 0.4465, 0.09365, 0.4453, 0.08416, 0.3395, 0.1125, 0.3432, 0.1213, 0.6568, 0.8787, 0.6605, 0.8875, 0.7553, 0.8328, 0.7495, 0.8252, 0.7495, 0.8252, 0.7553, 0.8328, 0.8328, 0.7553, 0.8252, 0.7495, 0.3432, 0.1213, 0.3395, 0.1125, 0.2447, 0.1672, 0.2505, 0.1748, 0.8252, 0.7495, 0.8328, 0.7553, 0.8875, 0.6605, 0.8787, 0.6568, 0.8787, 0.6568, 0.8875, 0.6605, 0.9158, 0.5547, 0.9064, 0.5535, 0.2505, 0.1748, 0.2447, 0.1672, 0.1672, 0.2447, 0.1748, 0.2505, 0.9064, 0.5535, 0.9158, 0.5547, 0.9158, 0.4453, 0.9063, 0.4465, 0.9063, 0.4465, 0.9158, 0.4453, 0.8875, 0.3395, 0.8787, 0.3432, 0.1748, 0.2505, 0.1672, 0.2447, 0.1125, 0.3395, 0.1213, 0.3432, 0.8787, 0.3432, 0.8875, 0.3395, 0.8328, 0.2447, 0.8252, 0.2505, 0.8252, 0.2505, 0.8328, 0.2447, 0.7553, 0.1672, 0.7495, 0.1748, 0.1213, 0.3432, 0.1125, 0.3395, 0.08416, 0.4453, 0.09365, 0.4465, 0.004902, 0.4348, -0.03906, 1.375, -0.002269, 0.5586, 0.004902, 0.5652, 0.004902, 0.5652, 0.2173, 1.494, 0.02911, 0.6892, 0.03864, 0.6911, 0.804, 0.1038, -0.05984, -0.3907, 0.6885, 0.048, 0.6911, 0.03864, 0.03864, 0.6911, 0.5018, 1.541, 0.0947, 0.8073, 0.1038, 0.804, 0.1038, 0.804, 0.7926, 1.508, 0.1899, 0.9038, 0.196, 0.8962, 0.6911, 0.03864, -0.2512, -0.2231, 0.5675, 0.01434, 0.5652, 0.004902, 0.196, 0.8962, 1.066, 1.395, 0.3075, 0.971, 0.3089, 0.9614, 0.3089, 0.9614, 1.298, 1.209, 0.4385, 1.004, 0.4348, 0.9951, 0.5652, 0.004902, -0.3964, -0.01623, 0.4415, 0.01196, 0.4348, 0.004902, 0.4348, 0.9951, 1.469, 0.9669, 0.5729, 1.001, 0.5652, 0.9951, 0.5652, 0.9951, 1.566, 0.6875, 0.7007, 0.9626, 0.6911, 0.9614, 0.4348, 0.004902, -0.4886, 0.219, 0.3182, 0.04143, 0.3089, 0.03864, 0.6911, 0.9614, 1.583, 0.3945, 0.813, 0.8925, 0.804, 0.8962, 0.804, 0.8962, 1.52, 0.1111, 0.9022, 0.7964, 0.8962, 0.804, 0.3089, 0.03864, -0.5228, 0.4712, 0.2054, 0.1015, 0.196, 0.1038, 0.8962, 0.804, 1.384, -0.1411, 0.963, 0.6815, 0.9614, 0.6911, 0.9614, 0.6911, 1.189, -0.3447, 0.9919, 0.556, 0.9951, 0.5652, 0.196, 0.1038, -0.4952, 0.7279, 0.1108, 0.1892, 0.1038, 0.196, 0.9951, 0.5652, 0.9515, -0.4873, 0.9878, 0.4284, 0.9951, 0.4348, 0.9951, 0.4348, 0.6903, -0.5623, 0.9519, 0.3068, 0.9614, 0.3089, 0.1038, 0.196, -0.4038, 0.9749, 0.04113, 0.2995, 0.03864, 0.3089, 0.9614, 0.3089, 0.4239, -0.5683, 0.8868, 0.1987, 0.8962, 0.196, 0.8962, 0.196, 0.169, -0.5088, 0.7971, 0.1107, 0.804, 0.1038, 0.03864, 0.3089, -0.2499, 1.196, 0.002179, 0.4255, 0.004902, 0.4348, -0.03906, 1.375, -0.08303, 2.315, -0.00944, 0.5521, -0.002269, 0.5586, 0.2173, 1.494, 0.4297, 2.424, 0.01957, 0.6874, 0.02911, 0.6892, -0.05984, -0.3907, -0.9237, -0.8852, 0.6859, 0.05736, 0.6885, 0.048, 0.5018, 1.541, 0.965, 2.391, 0.08558, 0.8107, 0.0947, 0.8073, 0.7926, 1.508, 1.481, 2.212, 0.1838, 0.9113, 0.1899, 0.9038, -0.2512, -0.2231, -1.194, -0.4848, 0.5698, 0.02378, 0.5675, 0.01434, 1.066, 1.395, 1.935, 1.893, 0.3062, 0.9806, 0.3075, 0.971, 1.298, 1.209, 2.286, 1.457, 0.4423, 1.013, 0.4385, 1.004, -0.3964, -0.01623, -1.358, -0.03737, 0.4482, 0.01902, 0.4415, 0.01196, 1.469, 0.9669, 2.503, 0.9387, 0.5806, 1.007, 0.5729, 1.001, 1.566, 0.6875, 2.568, 0.38, 0.7104, 0.9639, 0.7007, 0.9626, -0.4886, 0.219, -1.412, 0.4331, 0.3275, 0.04421, 0.3182, 0.04143, 1.583, 0.3945, 2.475, -0.1724, 0.822, 0.8889, 0.813, 0.8925, 1.52, 0.1111, 2.235, -0.674, 0.9083, 0.7888, 0.9022, 0.7964, -0.5228, 0.4712, -1.354, 0.9038, 0.2149, 0.09924, 0.2054, 0.1015, 1.384, -0.1411, 1.871, -1.086, 0.9646, 0.6719, 0.963, 0.6815, 1.189, -0.3447, 1.416, -1.381, 0.9886, 0.5469, 0.9919, 0.556, -0.4952, 0.7279, -1.186, 1.352, 0.1177, 0.1824, 0.1108, 0.1892, 0.9515, -0.4873, 0.9079, -1.54, 0.9806, 0.4219, 0.9878, 0.4284, 0.6903, -0.5623, 0.3855, -1.559, 0.9424, 0.3046, 0.9519, 0.3068, -0.4038, 0.9749, -0.9115, 1.754, 0.04363, 0.2901, 0.04113, 0.2995, 0.4239, -0.5683, -0.1137, -1.445, 0.8775, 0.2014, 0.8868, 0.1987, 0.169, -0.5088, -0.5582, -1.214, 0.7903, 0.1176, 0.7971, 0.1107, -0.2499, 1.196, -0.5385, 2.084, -0.0005443, 0.4162, 0.002179, 0.4255, 1.0, 0.0, 1.0, 1.0, 0.0, 1.0, 0.0, 0.0, 1.0, 0.0, 1.0, 1.0, 0.0, 1.0, 0.0, 0.0, 1.0, 0.0, 1.0, 1.0, 0.0, 1.0, 0.0, 0.0, 1.0, 0.0, 1.0, 1.0, 0.0, 1.0, 0.0, 0.0, 1.0, 0.0, 1.0, 1.0, 0.0, 1.0, 0.0, 0.0, 1.0, 0.0, 1.0, 1.0, 0.0, 1.0, 0.0, 0.0, 1.0, 0.0, 1.0, 1.0, 0.0, 1.0, 0.0, 0.0, 1.0, 0.0, 1.0, 1.0, 0.0, 1.0, 0.0, 0.0, 1.0, 0.0, 1.0, 1.0, 0.0, 1.0, 0.0, 0.0, 1.0, 0.0, 1.0, 1.0, 0.0, 1.0, 0.0, 0.0, 1.0, 0.0, 1.0, 1.0, 0.0, 1.0, 0.0, 0.0, 1.0, 0.0, 1.0, 1.0, 0.0, 1.0, 0.0, 0.0, 1.0, 0.0, 1.0, 1.0, 0.0, 1.0, 0.0, 0.0, 1.0, 0.0, 1.0, 1.0, 0.0, 1.0, 0.0, 0.0, 1.0, 0.0, 1.0, 1.0, 0.0, 1.0, 0.0, 0.0, 1.0, 0.0, 1.0, 1.0, 0.0, 1.0, 0.0, 0.0, 1.0, 0.0, 1.0, 1.0, 0.0, 1.0, 0.0, 0.0, 1.0, 0.0, 1.0, 1.0, 0.0, 1.0, 0.0, 0.0])
me_mesh_818.materials.append(mat_black_inside)
me_mesh_818.materials.append(mat_clock)
me_mesh_818.materials.append(mat_black_matt)
me_mesh_818.materials.append(mat_red)
me_mesh_818.use_remesh_fix_poles = True
me_mesh_818.use_remesh_preserve_attributes = False
me_mesh_818.update()
me_mesh_818.normals_split_custom_set([tuple(v) for v in zip(*[iter([0.0, -2.009e-07, 1.0, -2.951e-09, -1.969e-07, 1.0, 0.0, -1.982e-07, 1.0, 0.0, -2.017e-07, 1.0, -2.951e-09, -1.969e-07, 1.0, 0.0, -2.009e-07, 1.0, -1.056e-09, -1.979e-07, 1.0, -2.951e-09, -1.969e-07, 1.0, -9.909e-09, -1.916e-07, 1.0, -8.852e-09, -1.979e-07, 1.0, -2.951e-09, -1.969e-07, 1.0, 0.0, -2.017e-07, 1.0, 1.056e-09, -1.916e-07, 1.0, -2.951e-09, -1.969e-07, 1.0, -8.852e-09, -1.979e-07, 1.0, -1.77e-08, -2.017e-07, 1.0, -2.951e-09, -1.969e-07, 1.0, -1.056e-09, -1.979e-07, 1.0, 1.056e-09, -1.979e-07, 1.0, -2.951e-09, -1.969e-07, 1.0, 1.056e-09, -1.916e-07, 1.0, -4.426e-08, -2.017e-07, 1.0, -2.951e-09, -1.969e-07, 1.0, 1.056e-09, -1.979e-07, 1.0, -1.77e-08, -2.009e-07, 1.0, -2.951e-09, -1.969e-07, 1.0, -1.77e-08, -2.017e-07, 1.0, -3.541e-08, -2.009e-07, 1.0, -2.951e-09, -1.969e-07, 1.0, -4.426e-08, -2.017e-07, 1.0, 3.541e-08, -1.982e-07, 1.0, -2.951e-09, -1.969e-07, 1.0, -3.541e-08, -2.009e-07, 1.0, 0.0, -1.982e-07, 1.0, -2.951e-09, -1.969e-07, 1.0, -1.77e-08, -2.009e-07, 1.0, 3.541e-08, -1.918e-07, 1.0, -2.951e-09, -1.969e-07, 1.0, 3.541e-08, -1.982e-07, 1.0, 0.0, -1.901e-07, 1.0, -2.951e-09, -1.969e-07, 1.0, 3.541e-08, -1.918e-07, 1.0, 0.0, -1.918e-07, 1.0, -2.951e-09, -1.969e-07, 1.0, 0.0, -1.982e-07, 1.0, -3.541e-08, -1.918e-07, 1.0, -2.951e-09, -1.969e-07, 1.0, 0.0, -1.901e-07, 1.0, -3.541e-08, -1.982e-07, 1.0, -2.951e-09, -1.969e-07, 1.0, -3.541e-08, -1.918e-07, 1.0, 0.0, -1.901e-07, 1.0, -2.951e-09, -1.969e-07, 1.0, 0.0, -1.918e-07, 1.0, 3.541e-08, -2.009e-07, 1.0, -2.951e-09, -1.969e-07, 1.0, -3.541e-08, -1.982e-07, 1.0, 3.541e-08, -2.017e-07, 1.0, -2.951e-09, -1.969e-07, 1.0, 3.541e-08, -2.009e-07, 1.0, 0.0, -1.918e-07, 1.0, -2.951e-09, -1.969e-07, 1.0, 0.0, -1.901e-07, 1.0, -8.852e-09, -1.979e-07, 1.0, -2.951e-09, -1.969e-07, 1.0, 3.541e-08, -2.017e-07, 1.0, -9.909e-09, -1.916e-07, 1.0, -2.951e-09, -1.969e-07, 1.0, -8.852e-09, -1.979e-07, 1.0, 0.0, -1.982e-07, 1.0, -2.951e-09, -1.969e-07, 1.0, 0.0, -1.918e-07, 1.0, 0.09675, -0.1676, -0.9811, -2.614e-14, 1.947e-07, -1.0, 0.1368, -0.1368, -0.9811, 0.1368, -0.1368, -0.9811, -2.614e-14, 1.947e-07, -1.0, 0.1676, -0.09675, -0.9811, -0.1935, 1.833e-07, -0.9811, -2.614e-14, 1.947e-07, -1.0, -0.1869, -0.05008, -0.9811, 0.1676, -0.09675, -0.9811, -2.614e-14, 1.947e-07, -1.0, 0.1869, -0.05008, -0.9811, 0.1869, -0.05008, -0.9811, -2.614e-14, 1.947e-07, -1.0, 0.1935, 1.267e-07, -0.9811, -0.1869, -0.05008, -0.9811, -2.614e-14, 1.947e-07, -1.0, -0.1676, -0.09675, -0.9811, 0.1935, 1.267e-07, -0.9811, -2.614e-14, 1.947e-07, -1.0, 0.1869, 0.05008, -0.9811, 0.1869, 0.05008, -0.9811, -2.614e-14, 1.947e-07, -1.0, 0.1676, 0.09675, -0.9811, -0.1676, -0.09675, -0.9811, -2.614e-14, 1.947e-07, -1.0, -0.1368, -0.1368, -0.9811, 0.1676, 0.09675, -0.9811, -2.614e-14, 1.947e-07, -1.0, 0.1368, 0.1368, -0.9811, 0.1368, 0.1368, -0.9811, -2.614e-14, 1.947e-07, -1.0, 0.09675, 0.1676, -0.9811, -0.1368, -0.1368, -0.9811, -2.614e-14, 1.947e-07, -1.0, -0.09675, -0.1676, -0.9811, 0.09675, 0.1676, -0.9811, -2.614e-14, 1.947e-07, -1.0, 0.05008, 0.1869, -0.9811, 0.05008, 0.1869, -0.9811, -2.614e-14, 1.947e-07, -1.0, 1.141e-08, 0.1935, -0.9811, -0.09675, -0.1676, -0.9811, -2.614e-14, 1.947e-07, -1.0, -0.05008, -0.1869, -0.9811, 1.141e-08, 0.1935, -0.9811, -2.614e-14, 1.947e-07, -1.0, -0.05008, 0.1869, -0.9811, -0.05008, 0.1869, -0.9811, -2.614e-14, 1.947e-07, -1.0, -0.09675, 0.1676, -0.9811, -0.05008, -0.1869, -0.9811, -2.614e-14, 1.947e-07, -1.0, -9.08e-09, -0.1935, -0.9811, -0.09675, 0.1676, -0.9811, -2.614e-14, 1.947e-07, -1.0, -0.1368, 0.1368, -0.9811, -0.1368, 0.1368, -0.9811, -2.614e-14, 1.947e-07, -1.0, -0.1676, 0.09675, -0.9811, -9.08e-09, -0.1935, -0.9811, -2.614e-14, 1.947e-07, -1.0, 0.05008, -0.1869, -0.9811, -0.1676, 0.09675, -0.9811, -2.614e-14, 1.947e-07, -1.0, -0.1869, 0.05008, -0.9811, -0.1869, 0.05008, -0.9811, -2.614e-14, 1.947e-07, -1.0, -0.1935, 1.833e-07, -0.9811, 0.05008, -0.1869, -0.9811, -2.614e-14, 1.947e-07, -1.0, 0.09675, -0.1676, -0.9811, 0.6933, -0.6933, -0.1967, 0.6933, -0.6933, 0.1967, 0.4902, -0.8491, 0.1967, 0.4902, -0.8491, -0.1967, 0.8491, -0.4902, -0.1967, 0.8491, -0.4902, 0.1968, 0.6933, -0.6933, 0.1967, 0.6933, -0.6933, -0.1967, -0.9471, -0.2538, -0.1967, -0.9471, -0.2538, 0.1967, -0.9805, 9.975e-07, 0.1967, -0.9805, 1.059e-07, -0.1967, 0.9471, -0.2538, -0.1967, 0.9471, -0.2538, 0.1967, 0.8491, -0.4902, 0.1968, 0.8491, -0.4902, -0.1967, 0.9805, -1.48e-06, -0.1967, 0.9805, 1.293e-07, 0.1967, 0.9471, -0.2538, 0.1967, 0.9471, -0.2538, -0.1967, -0.8491, -0.4902, -0.1967, -0.8491, -0.4902, 0.1967, -0.9471, -0.2538, 0.1967, -0.9471, -0.2538, -0.1967, 0.9471, 0.2538, -0.1967, 0.9471, 0.2538, 0.1967, 0.9805, 1.293e-07, 0.1967, 0.9805, -1.48e-06, -0.1967, 0.8491, 0.4902, -0.1967, 0.8491, 0.4902, 0.1967, 0.9471, 0.2538, 0.1967, 0.9471, 0.2538, -0.1967, -0.6933, -0.6933, -0.1967, -0.6933, -0.6933, 0.1966, -0.8491, -0.4902, 0.1967, -0.8491, -0.4902, -0.1967, 0.6933, 0.6933, -0.1967, 0.6933, 0.6933, 0.1966, 0.8491, 0.4902, 0.1967, 0.8491, 0.4902, -0.1967, 0.4902, 0.8491, -0.1967, 0.4902, 0.8491, 0.1967, 0.6933, 0.6933, 0.1966, 0.6933, 0.6933, -0.1967, -0.4902, -0.8491, -0.1967, -0.4902, -0.8491, 0.1967, -0.6933, -0.6933, 0.1966, -0.6933, -0.6933, -0.1967, 0.2538, 0.9471, -0.1967, 0.2538, 0.9471, 0.1967, 0.4902, 0.8491, 0.1967, 0.4902, 0.8491, -0.1967, -3.171e-07, 0.9805, -0.1967, -1.446e-08, 0.9805, 0.1967, 0.2538, 0.9471, 0.1967, 0.2538, 0.9471, -0.1967, -0.2538, -0.9471, -0.1967, -0.2538, -0.9471, 0.1967, -0.4902, -0.8491, 0.1967, -0.4902, -0.8491, -0.1967, -0.2538, 0.947, -0.1968, -0.2538, 0.9471, 0.1967, -1.446e-08, 0.9805, 0.1967, -3.171e-07, 0.9805, -0.1967, -0.4902, 0.8491, -0.1967, -0.4902, 0.8491, 0.1967, -0.2538, 0.9471, 0.1967, -0.2538, 0.947, -0.1968, 3.27e-07, -0.9805, -0.1967, 2.081e-09, -0.9805, 0.1967, -0.2538, -0.9471, 0.1967, -0.2538, -0.9471, -0.1967, -0.6933, 0.6933, -0.1967, -0.6933, 0.6933, 0.1967, -0.4902, 0.8491, 0.1967, -0.4902, 0.8491, -0.1967, -0.8491, 0.4902, -0.1967, -0.8491, 0.4902, 0.1968, -0.6933, 0.6933, 0.1967, -0.6933, 0.6933, -0.1967, 0.2538, -0.947, -0.1968, 0.2538, -0.9471, 0.1967, 2.081e-09, -0.9805, 0.1967, 3.27e-07, -0.9805, -0.1967, -0.9471, 0.2538, -0.1967, -0.9471, 0.2538, 0.1967, -0.8491, 0.4902, 0.1968, -0.8491, 0.4902, -0.1967, -0.9805, 1.059e-07, -0.1967, -0.9805, 9.975e-07, 0.1967, -0.9471, 0.2538, 0.1967, -0.9471, 0.2538, -0.1967, 0.4902, -0.8491, -0.1967, 0.4902, -0.8491, 0.1967, 0.2538, -0.9471, 0.1967, 0.2538, -0.947, -0.1968, 0.1368, -0.1368, 0.9811, -0.1368, 0.1368, 0.9811, -0.09675, 0.1676, 0.9811, 0.09675, -0.1676, 0.9811, 0.1676, -0.09675, 0.9811, -0.1676, 0.09674, 0.9811, -0.1368, 0.1368, 0.9811, 0.1368, -0.1368, 0.9811, -0.1869, -0.05008, 0.9811, 0.1869, 0.05008, 0.9811, 0.1935, 1.355e-06, 0.9811, -0.1935, -2.217e-07, 0.9811, 0.1869, -0.05008, 0.9811, -0.1869, 0.05008, 0.9811, -0.1676, 0.09674, 0.9811, 0.1676, -0.09675, 0.9811, 0.1935, -1.903e-07, 0.9811, -0.1935, 1.157e-07, 0.9811, -0.1869, 0.05008, 0.9811, 0.1869, -0.05008, 0.9811, -0.1676, -0.09675, 0.9811, 0.1676, 0.09674, 0.9811, 0.1869, 0.05008, 0.9811, -0.1869, -0.05008, 0.9811, 0.1869, 0.05008, 0.9811, -0.1869, -0.05008, 0.9811, -0.1935, 1.157e-07, 0.9811, 0.1935, -1.903e-07, 0.9811, 0.1676, 0.09675, 0.9811, -0.1676, -0.09674, 0.9811, -0.1869, -0.05008, 0.9811, 0.1869, 0.05008, 0.9811, -0.1368, -0.1368, 0.9811, 0.1368, 0.1368, 0.9811, 0.1676, 0.09674, 0.9811, -0.1676, -0.09675, 0.9811, 0.1368, 0.1368, 0.9811, -0.1368, -0.1368, 0.9811, -0.1676, -0.09674, 0.9811, 0.1676, 0.09675, 0.9811, 0.09675, 0.1676, 0.9811, -0.09674, -0.1676, 0.9811, -0.1368, -0.1368, 0.9811, 0.1368, 0.1368, 0.9811, -0.09675, -0.1676, 0.9811, 0.09674, 0.1676, 0.9811, 0.1368, 0.1368, 0.9811, -0.1368, -0.1368, 0.9811, 0.05008, 0.1869, 0.9811, -0.05008, -0.1869, 0.9811, -0.09674, -0.1676, 0.9811, 0.09675, 0.1676, 0.9811, -2.008e-07, 0.1935, 0.9811, -3.732e-07, -0.1935, 0.9811, -0.05008, -0.1869, 0.9811, 0.05008, 0.1869, 0.9811, -0.05008, -0.1869, 0.9811, 0.05008, 0.1869, 0.9811, 0.09674, 0.1676, 0.9811, -0.09675, -0.1676, 0.9811, -0.05008, 0.1869, 0.9811, 0.05008, -0.1869, 0.9811, -3.732e-07, -0.1935, 0.9811, -2.008e-07, 0.1935, 0.9811, -0.09675, 0.1676, 0.9811, 0.09674, -0.1676, 0.9811, 0.05008, -0.1869, 0.9811, -0.05008, 0.1869, 0.9811, 1.891e-07, -0.1935, 0.9811, 3.497e-07, 0.1935, 0.9811, 0.05008, 0.1869, 0.9811, -0.05008, -0.1869, 0.9811, -0.1368, 0.1368, 0.9811, 0.1368, -0.1368, 0.9811, 0.09674, -0.1676, 0.9811, -0.09675, 0.1676, 0.9811, -0.1676, 0.09675, 0.9811, 0.1676, -0.09674, 0.9811, 0.1368, -0.1368, 0.9811, -0.1368, 0.1368, 0.9811, 0.05008, -0.1869, 0.9811, -0.05008, 0.1869, 0.9811, 3.497e-07, 0.1935, 0.9811, 1.891e-07, -0.1935, 0.9811, -0.1869, 0.05008, 0.9811, 0.1869, -0.05008, 0.9811, 0.1676, -0.09674, 0.9811, -0.1676, 0.09675, 0.9811, -0.1935, -2.217e-07, 0.9811, 0.1935, 1.355e-06, 0.9811, 0.1869, -0.05008, 0.9811, -0.1869, 0.05008, 0.9811, 0.09675, -0.1676, 0.9811, -0.09675, 0.1676, 0.9811, -0.05008, 0.1869, 0.9811, 0.05008, -0.1869, 0.9811, -0.6933, 0.6933, 0.1967, -0.7071, 0.7071, 0.0, -0.5, 0.866, 0.0, -0.4902, 0.8491, 0.1967, -0.8491, 0.4902, 0.1967, -0.866, 0.5, 0.0, -0.7071, 0.7071, 0.0, -0.6933, 0.6933, 0.1967, 0.947, 0.2538, 0.1968, 0.9659, 0.2588, 0.0, 1.0, 2.488e-07, 0.0, 0.9804, 5.418e-07, 0.1968, -0.947, 0.2538, 0.1967, -0.9659, 0.2588, 2.274e-08, -0.866, 0.5, 0.0, -0.8491, 0.4902, 0.1967, -0.9804, -2.275e-07, 0.1968, -1.0, -7.655e-08, 3.878e-14, -0.9659, 0.2588, 2.274e-08, -0.947, 0.2538, 0.1967, 0.8491, 0.4902, 0.1966, 0.866, 0.5, 0.0, 0.9659, 0.2588, 0.0, 0.947, 0.2538, 0.1968, -0.947, -0.2538, 0.1968, -0.9659, -0.2588, -2.274e-08, -1.0, -7.655e-08, 3.878e-14, -0.9804, -2.275e-07, 0.1968, -0.8491, -0.4902, 0.1966, -0.866, -0.5, 0.0, -0.9659, -0.2588, -2.274e-08, -0.947, -0.2538, 0.1968, 0.6933, 0.6933, 0.1967, 0.7071, 0.7071, 0.0, 0.866, 0.5, 0.0, 0.8491, 0.4902, 0.1966, -0.6933, -0.6933, 0.1967, -0.7071, -0.7071, 0.0, -0.866, -0.5, 0.0, -0.8491, -0.4902, 0.1966, -0.4902, -0.8491, 0.1967, -0.5, -0.866, 0.0, -0.7071, -0.7071, 0.0, -0.6933, -0.6933, 0.1967, 0.4902, 0.8491, 0.1967, 0.5, 0.866, 0.0, 0.7071, 0.7071, 0.0, 0.6933, 0.6933, 0.1967, -0.2538, -0.947, 0.1967, -0.2588, -0.9659, 0.0, -0.5, -0.866, 0.0, -0.4902, -0.8491, 0.1967, 2.161e-07, -0.9804, 0.1968, 2.631e-07, -1.0, 0.0, -0.2588, -0.9659, 0.0, -0.2538, -0.947, 0.1967, 0.2538, 0.947, 0.1967, 0.2588, 0.9659, 0.0, 0.5, 0.866, 0.0, 0.4902, 0.8491, 0.1967, 0.2538, -0.947, 0.1967, 0.2588, -0.9659, 0.0, 2.631e-07, -1.0, 0.0, 2.161e-07, -0.9804, 0.1968, 0.4902, -0.8491, 0.1967, 0.5, -0.866, 0.0, 0.2588, -0.9659, 0.0, 0.2538, -0.947, 0.1967, -2.017e-07, 0.9804, 0.1968, -2.488e-07, 1.0, 0.0, 0.2588, 0.9659, 0.0, 0.2538, 0.947, 0.1967, 0.6933, -0.6933, 0.1967, 0.7071, -0.7071, 0.0, 0.5, -0.866, 0.0, 0.4902, -0.8491, 0.1967, 0.8491, -0.4902, 0.1967, 0.866, -0.5, 0.0, 0.7071, -0.7071, 0.0, 0.6933, -0.6933, 0.1967, -0.2538, 0.947, 0.1967, -0.2588, 0.9659, 0.0, -2.488e-07, 1.0, 0.0, -2.017e-07, 0.9804, 0.1968, 0.947, -0.2538, 0.1967, 0.9659, -0.2588, 0.0, 0.866, -0.5, 0.0, 0.8491, -0.4902, 0.1967, 0.9804, 5.418e-07, 0.1968, 1.0, 2.488e-07, 0.0, 0.9659, -0.2588, 0.0, 0.947, -0.2538, 0.1967, -0.4902, 0.8491, 0.1967, -0.5, 0.866, 0.0, -0.2588, 0.9659, 0.0, -0.2538, 0.947, 0.1967, 0.09675, -0.1676, 0.9811, 0.352, -0.6097, 0.7101, 0.4979, -0.4979, 0.7101, 0.1368, -0.1368, 0.9811, 0.1368, -0.1368, 0.9811, 0.4979, -0.4979, 0.7101, 0.6097, -0.352, 0.7101, 0.1676, -0.09675, 0.9811, -0.1935, -2.217e-07, 0.9811, -0.7041, 7.94e-07, 0.7101, -0.6801, -0.1822, 0.7101, -0.1869, -0.05008, 0.9811, 0.1676, -0.09675, 0.9811, 0.6097, -0.352, 0.7101, 0.6801, -0.1822, 0.7101, 0.1869, -0.05008, 0.9811, 0.1869, -0.05008, 0.9811, 0.6801, -0.1822, 0.7101, 0.7041, -9.061e-08, 0.7101, 0.1935, -1.903e-07, 0.9811, -0.1869, -0.05008, 0.9811, -0.6801, -0.1822, 0.7101, -0.6097, -0.352, 0.7101, -0.1676, -0.09675, 0.9811, 0.1935, -1.903e-07, 0.9811, 0.7041, -9.061e-08, 0.7101, 0.6801, 0.1822, 0.7101, 0.1869, 0.05008, 0.9811, 0.1869, 0.05008, 0.9811, 0.6801, 0.1822, 0.7101, 0.6097, 0.352, 0.7101, 0.1676, 0.09675, 0.9811, -0.1676, -0.09675, 0.9811, -0.6097, -0.352, 0.7101, -0.4979, -0.4979, 0.7101, -0.1368, -0.1368, 0.9811, 0.1676, 0.09675, 0.9811, 0.6097, 0.352, 0.7101, 0.4979, 0.4979, 0.7101, 0.1368, 0.1368, 0.9811, 0.1368, 0.1368, 0.9811, 0.4979, 0.4979, 0.7101, 0.352, 0.6097, 0.7101, 0.09675, 0.1676, 0.9811, -0.1368, -0.1368, 0.9811, -0.4979, -0.4979, 0.7101, -0.352, -0.6097, 0.7101, -0.09675, -0.1676, 0.9811, 0.09675, 0.1676, 0.9811, 0.352, 0.6097, 0.7101, 0.1822, 0.6801, 0.7101, 0.05008, 0.1869, 0.9811, 0.05008, 0.1869, 0.9811, 0.1822, 0.6801, 0.7101, -1.35e-07, 0.7041, 0.7101, -2.008e-07, 0.1935, 0.9811, -0.09675, -0.1676, 0.9811, -0.352, -0.6097, 0.7101, -0.1822, -0.6801, 0.7101, -0.05008, -0.1869, 0.9811, -2.008e-07, 0.1935, 0.9811, -1.35e-07, 0.7041, 0.7101, -0.1822, 0.6801, 0.7101, -0.05008, 0.1869, 0.9811, -0.05008, 0.1869, 0.9811, -0.1822, 0.6801, 0.7101, -0.352, 0.6097, 0.7101, -0.09675, 0.1676, 0.9811, -0.05008, -0.1869, 0.9811, -0.1822, -0.6801, 0.7101, 1.243e-07, -0.7041, 0.7101, 1.891e-07, -0.1935, 0.9811, -0.09675, 0.1676, 0.9811, -0.352, 0.6097, 0.7101, -0.4979, 0.4979, 0.7101, -0.1368, 0.1368, 0.9811, -0.1368, 0.1368, 0.9811, -0.4979, 0.4979, 0.7101, -0.6097, 0.352, 0.7101, -0.1676, 0.09675, 0.9811, 1.891e-07, -0.1935, 0.9811, 1.243e-07, -0.7041, 0.7101, 0.1822, -0.6801, 0.7101, 0.05008, -0.1869, 0.9811, -0.1676, 0.09675, 0.9811, -0.6097, 0.352, 0.7101, -0.6801, 0.1822, 0.7101, -0.1869, 0.05008, 0.9811, -0.1869, 0.05008, 0.9811, -0.6801, 0.1822, 0.7101, -0.7041, 7.94e-07, 0.7101, -0.1935, -2.217e-07, 0.9811, 0.05008, -0.1869, 0.9811, 0.1822, -0.6801, 0.7101, 0.352, -0.6097, 0.7101, 0.09675, -0.1676, 0.9811, -0.4902, 0.8491, 0.1967, -0.352, 0.6097, 0.7101, -0.4978, 0.4978, 0.7101, -0.6933, 0.6933, 0.1967, -0.6933, 0.6933, 0.1967, -0.4978, 0.4978, 0.7101, -0.6097, 0.352, 0.7101, -0.8491, 0.4902, 0.1967, 0.9804, 5.418e-07, 0.1968, 0.7041, -4.81e-07, 0.7101, 0.6801, 0.1822, 0.7101, 0.947, 0.2538, 0.1968, -0.8491, 0.4902, 0.1967, -0.6097, 0.352, 0.7101, -0.6801, 0.1822, 0.7101, -0.947, 0.2538, 0.1967, -0.947, 0.2538, 0.1967, -0.6801, 0.1822, 0.7101, -0.7041, -3.329e-07, 0.7101, -0.9804, -2.275e-07, 0.1968, 0.947, 0.2538, 0.1968, 0.6801, 0.1822, 0.7101, 0.6097, 0.352, 0.7101, 0.8491, 0.4902, 0.1966, -0.9804, -2.275e-07, 0.1968, -0.7041, -3.329e-07, 0.7101, -0.6801, -0.1822, 0.7101, -0.947, -0.2538, 0.1968, -0.947, -0.2538, 0.1968, -0.6801, -0.1822, 0.7101, -0.6097, -0.352, 0.7101, -0.8491, -0.4902, 0.1966, 0.8491, 0.4902, 0.1966, 0.6097, 0.352, 0.7101, 0.4978, 0.4978, 0.7101, 0.6933, 0.6933, 0.1967, -0.8491, -0.4902, 0.1966, -0.6097, -0.352, 0.7101, -0.4978, -0.4978, 0.7101, -0.6933, -0.6933, 0.1967, -0.6933, -0.6933, 0.1967, -0.4978, -0.4978, 0.7101, -0.352, -0.6097, 0.7101, -0.4902, -0.8491, 0.1967, 0.6933, 0.6933, 0.1967, 0.4978, 0.4978, 0.7101, 0.352, 0.6097, 0.7101, 0.4902, 0.8491, 0.1967, -0.4902, -0.8491, 0.1967, -0.352, -0.6097, 0.7101, -0.1822, -0.6801, 0.7101, -0.2538, -0.947, 0.1967, -0.2538, -0.947, 0.1967, -0.1822, -0.6801, 0.7101, 7.01e-08, -0.7041, 0.7101, 2.161e-07, -0.9804, 0.1968, 0.4902, 0.8491, 0.1967, 0.352, 0.6097, 0.7101, 0.1822, 0.6801, 0.7101, 0.2538, 0.947, 0.1967, 2.161e-07, -0.9804, 0.1968, 7.01e-08, -0.7041, 0.7101, 0.1822, -0.6801, 0.7101, 0.2538, -0.947, 0.1967, 0.2538, -0.947, 0.1967, 0.1822, -0.6801, 0.7101, 0.352, -0.6097, 0.7101, 0.4902, -0.8491, 0.1967, 0.2538, 0.947, 0.1967, 0.1822, 0.6801, 0.7101, -8.027e-08, 0.7041, 0.7101, -2.017e-07, 0.9804, 0.1968, 0.4902, -0.8491, 0.1967, 0.352, -0.6097, 0.7101, 0.4978, -0.4978, 0.7101, 0.6933, -0.6933, 0.1967, 0.6933, -0.6933, 0.1967, 0.4978, -0.4978, 0.7101, 0.6097, -0.352, 0.7101, 0.8491, -0.4902, 0.1967, -2.017e-07, 0.9804, 0.1968, -8.027e-08, 0.7041, 0.7101, -0.1822, 0.6801, 0.7101, -0.2538, 0.947, 0.1967, 0.8491, -0.4902, 0.1967, 0.6097, -0.352, 0.7101, 0.6801, -0.1822, 0.7101, 0.947, -0.2538, 0.1967, 0.947, -0.2538, 0.1967, 0.6801, -0.1822, 0.7101, 0.7041, -4.81e-07, 0.7101, 0.9804, 5.418e-07, 0.1968, -0.2538, 0.947, 0.1967, -0.1822, 0.6801, 0.7101, -0.352, 0.6097, 0.7101, -0.4902, 0.8491, 0.1967, 0.352, -0.6097, 0.7101, 0.4902, -0.8491, 0.1967, 0.6933, -0.6933, 0.1967, 0.4979, -0.4979, 0.7101, 0.4979, -0.4979, 0.7101, 0.6933, -0.6933, 0.1967, 0.8491, -0.4902, 0.1968, 0.6097, -0.352, 0.7101, -0.7041, 7.94e-07, 0.7101, -0.9805, 9.975e-07, 0.1967, -0.9471, -0.2538, 0.1967, -0.6801, -0.1822, 0.7101, 0.6097, -0.352, 0.7101, 0.8491, -0.4902, 0.1968, 0.9471, -0.2538, 0.1967, 0.6801, -0.1822, 0.7101, 0.6801, -0.1822, 0.7101, 0.9471, -0.2538, 0.1967, 0.9805, 1.293e-07, 0.1967, 0.7041, -9.061e-08, 0.7101, -0.6801, -0.1822, 0.7101, -0.9471, -0.2538, 0.1967, -0.8491, -0.4902, 0.1967, -0.6097, -0.352, 0.7101, 0.7041, -9.061e-08, 0.7101, 0.9805, 1.293e-07, 0.1967, 0.9471, 0.2538, 0.1967, 0.6801, 0.1822, 0.7101, 0.6801, 0.1822, 0.7101, 0.9471, 0.2538, 0.1967, 0.8491, 0.4902, 0.1967, 0.6097, 0.352, 0.7101, -0.6097, -0.352, 0.7101, -0.8491, -0.4902, 0.1967, -0.6933, -0.6933, 0.1966, -0.4979, -0.4979, 0.7101, 0.6097, 0.352, 0.7101, 0.8491, 0.4902, 0.1967, 0.6933, 0.6933, 0.1966, 0.4979, 0.4979, 0.7101, 0.4979, 0.4979, 0.7101, 0.6933, 0.6933, 0.1966, 0.4902, 0.8491, 0.1967, 0.352, 0.6097, 0.7101, -0.4979, -0.4979, 0.7101, -0.6933, -0.6933, 0.1966, -0.4902, -0.8491, 0.1967, -0.352, -0.6097, 0.7101, 0.352, 0.6097, 0.7101, 0.4902, 0.8491, 0.1967, 0.2538, 0.9471, 0.1967, 0.1822, 0.6801, 0.7101, 0.1822, 0.6801, 0.7101, 0.2538, 0.9471, 0.1967, -1.446e-08, 0.9805, 0.1967, -1.35e-07, 0.7041, 0.7101, -0.352, -0.6097, 0.7101, -0.4902, -0.8491, 0.1967, -0.2538, -0.9471, 0.1967, -0.1822, -0.6801, 0.7101, -1.35e-07, 0.7041, 0.7101, -1.446e-08, 0.9805, 0.1967, -0.2538, 0.9471, 0.1967, -0.1822, 0.6801, 0.7101, -0.1822, 0.6801, 0.7101, -0.2538, 0.9471, 0.1967, -0.4902, 0.8491, 0.1967, -0.352, 0.6097, 0.7101, -0.1822, -0.6801, 0.7101, -0.2538, -0.9471, 0.1967, 2.081e-09, -0.9805, 0.1967, 1.243e-07, -0.7041, 0.7101, -0.352, 0.6097, 0.7101, -0.4902, 0.8491, 0.1967, -0.6933, 0.6933, 0.1967, -0.4979, 0.4979, 0.7101, -0.4979, 0.4979, 0.7101, -0.6933, 0.6933, 0.1967, -0.8491, 0.4902, 0.1968, -0.6097, 0.352, 0.7101, 1.243e-07, -0.7041, 0.7101, 2.081e-09, -0.9805, 0.1967, 0.2538, -0.9471, 0.1967, 0.1822, -0.6801, 0.7101, -0.6097, 0.352, 0.7101, -0.8491, 0.4902, 0.1968, -0.9471, 0.2538, 0.1967, -0.6801, 0.1822, 0.7101, -0.6801, 0.1822, 0.7101, -0.9471, 0.2538, 0.1967, -0.9805, 9.975e-07, 0.1967, -0.7041, 7.94e-07, 0.7101, 0.1822, -0.6801, 0.7101, 0.2538, -0.9471, 0.1967, 0.4902, -0.8491, 0.1967, 0.352, -0.6097, 0.7101, -0.352, 0.6097, 0.7101, -0.09675, 0.1676, 0.9811, -0.1368, 0.1368, 0.9811, -0.4978, 0.4978, 0.7101, -0.4978, 0.4978, 0.7101, -0.1368, 0.1368, 0.9811, -0.1676, 0.09674, 0.9811, -0.6097, 0.352, 0.7101, 0.7041, -4.81e-07, 0.7101, 0.1935, 1.355e-06, 0.9811, 0.1869, 0.05008, 0.9811, 0.6801, 0.1822, 0.7101, -0.6097, 0.352, 0.7101, -0.1676, 0.09674, 0.9811, -0.1869, 0.05008, 0.9811, -0.6801, 0.1822, 0.7101, -0.6801, 0.1822, 0.7101, -0.1869, 0.05008, 0.9811, -0.1935, 1.157e-07, 0.9811, -0.7041, -3.329e-07, 0.7101, 0.6801, 0.1822, 0.7101, 0.1869, 0.05008, 0.9811, 0.1676, 0.09674, 0.9811, 0.6097, 0.352, 0.7101, -0.7041, -3.329e-07, 0.7101, -0.1935, 1.157e-07, 0.9811, -0.1869, -0.05008, 0.9811, -0.6801, -0.1822, 0.7101, -0.6801, -0.1822, 0.7101, -0.1869, -0.05008, 0.9811, -0.1676, -0.09674, 0.9811, -0.6097, -0.352, 0.7101, 0.6097, 0.352, 0.7101, 0.1676, 0.09674, 0.9811, 0.1368, 0.1368, 0.9811, 0.4978, 0.4978, 0.7101, -0.6097, -0.352, 0.7101, -0.1676, -0.09674, 0.9811, -0.1368, -0.1368, 0.9811, -0.4978, -0.4978, 0.7101, -0.4978, -0.4978, 0.7101, -0.1368, -0.1368, 0.9811, -0.09674, -0.1676, 0.9811, -0.352, -0.6097, 0.7101, 0.4978, 0.4978, 0.7101, 0.1368, 0.1368, 0.9811, 0.09674, 0.1676, 0.9811, 0.352, 0.6097, 0.7101, -0.352, -0.6097, 0.7101, -0.09674, -0.1676, 0.9811, -0.05008, -0.1869, 0.9811, -0.1822, -0.6801, 0.7101, -0.1822, -0.6801, 0.7101, -0.05008, -0.1869, 0.9811, -3.732e-07, -0.1935, 0.9811, 7.01e-08, -0.7041, 0.7101, 0.352, 0.6097, 0.7101, 0.09674, 0.1676, 0.9811, 0.05008, 0.1869, 0.9811, 0.1822, 0.6801, 0.7101, 7.01e-08, -0.7041, 0.7101, -3.732e-07, -0.1935, 0.9811, 0.05008, -0.1869, 0.9811, 0.1822, -0.6801, 0.7101, 0.1822, -0.6801, 0.7101, 0.05008, -0.1869, 0.9811, 0.09674, -0.1676, 0.9811, 0.352, -0.6097, 0.7101, 0.1822, 0.6801, 0.7101, 0.05008, 0.1869, 0.9811, 3.497e-07, 0.1935, 0.9811, -8.027e-08, 0.7041, 0.7101, 0.352, -0.6097, 0.7101, 0.09674, -0.1676, 0.9811, 0.1368, -0.1368, 0.9811, 0.4978, -0.4978, 0.7101, 0.4978, -0.4978, 0.7101, 0.1368, -0.1368, 0.9811, 0.1676, -0.09674, 0.9811, 0.6097, -0.352, 0.7101, -8.027e-08, 0.7041, 0.7101, 3.497e-07, 0.1935, 0.9811, -0.05008, 0.1869, 0.9811, -0.1822, 0.6801, 0.7101, 0.6097, -0.352, 0.7101, 0.1676, -0.09674, 0.9811, 0.1869, -0.05008, 0.9811, 0.6801, -0.1822, 0.7101, 0.6801, -0.1822, 0.7101, 0.1869, -0.05008, 0.9811, 0.1935, 1.355e-06, 0.9811, 0.7041, -4.81e-07, 0.7101, -0.1822, 0.6801, 0.7101, -0.05008, 0.1869, 0.9811, -0.09675, 0.1676, 0.9811, -0.352, 0.6097, 0.7101, 0.4902, -0.8491, -0.1967, 0.352, -0.6097, -0.7101, 0.4979, -0.4979, -0.7101, 0.6933, -0.6933, -0.1967, 0.6933, -0.6933, -0.1967, 0.4979, -0.4979, -0.7101, 0.6097, -0.352, -0.7101, 0.8491, -0.4902, -0.1967, -0.9805, 1.059e-07, -0.1967, -0.7041, 9.493e-07, -0.7101, -0.6801, -0.1822, -0.7101, -0.9471, -0.2538, -0.1967, 0.8491, -0.4902, -0.1967, 0.6097, -0.352, -0.7101, 0.6801, -0.1822, -0.7101, 0.9471, -0.2538, -0.1967, 0.9471, -0.2538, -0.1967, 0.6801, -0.1822, -0.7101, 0.7041, 2.304e-06, -0.7101, 0.9805, -1.48e-06, -0.1967, -0.9471, -0.2538, -0.1967, -0.6801, -0.1822, -0.7101, -0.6097, -0.352, -0.7102, -0.8491, -0.4902, -0.1967, 0.9805, -1.48e-06, -0.1967, 0.7041, 2.304e-06, -0.7101, 0.6801, 0.1822, -0.7101, 0.9471, 0.2538, -0.1967, 0.9471, 0.2538, -0.1967, 0.6801, 0.1822, -0.7101, 0.6097, 0.352, -0.7102, 0.8491, 0.4902, -0.1967, -0.8491, -0.4902, -0.1967, -0.6097, -0.352, -0.7102, -0.4979, -0.4979, -0.7101, -0.6933, -0.6933, -0.1967, 0.8491, 0.4902, -0.1967, 0.6097, 0.352, -0.7102, 0.4979, 0.4979, -0.7101, 0.6933, 0.6933, -0.1967, 0.6933, 0.6933, -0.1967, 0.4979, 0.4979, -0.7101, 0.352, 0.6097, -0.7101, 0.4902, 0.8491, -0.1967, -0.6933, -0.6933, -0.1967, -0.4979, -0.4979, -0.7101, -0.352, -0.6097, -0.7101, -0.4902, -0.8491, -0.1967, 0.4902, 0.8491, -0.1967, 0.352, 0.6097, -0.7101, 0.1822, 0.6801, -0.7101, 0.2538, 0.9471, -0.1967, 0.2538, 0.9471, -0.1967, 0.1822, 0.6801, -0.7101, -2.26e-06, 0.7041, -0.7101, -3.171e-07, 0.9805, -0.1967, -0.4902, -0.8491, -0.1967, -0.352, -0.6097, -0.7101, -0.1822, -0.6801, -0.7101, -0.2538, -0.9471, -0.1967, -3.171e-07, 0.9805, -0.1967, -2.26e-06, 0.7041, -0.7101, -0.1822, 0.6801, -0.7101, -0.2538, 0.947, -0.1968, -0.2538, 0.947, -0.1968, -0.1822, 0.6801, -0.7101, -0.352, 0.6097, -0.7101, -0.4902, 0.8491, -0.1967, -0.2538, -0.9471, -0.1967, -0.1822, -0.6801, -0.7101, 2.266e-06, -0.7041, -0.7101, 3.27e-07, -0.9805, -0.1967, -0.4902, 0.8491, -0.1967, -0.352, 0.6097, -0.7101, -0.4979, 0.4979, -0.7101, -0.6933, 0.6933, -0.1967, -0.6933, 0.6933, -0.1967, -0.4979, 0.4979, -0.7101, -0.6097, 0.352, -0.7101, -0.8491, 0.4902, -0.1967, 3.27e-07, -0.9805, -0.1967, 2.266e-06, -0.7041, -0.7101, 0.1822, -0.6801, -0.7101, 0.2538, -0.947, -0.1968, -0.8491, 0.4902, -0.1967, -0.6097, 0.352, -0.7101, -0.6801, 0.1822, -0.7101, -0.9471, 0.2538, -0.1967, -0.9471, 0.2538, -0.1967, -0.6801, 0.1822, -0.7101, -0.7041, 9.493e-07, -0.7101, -0.9805, 1.059e-07, -0.1967, 0.2538, -0.947, -0.1968, 0.1822, -0.6801, -0.7101, 0.352, -0.6097, -0.7101, 0.4902, -0.8491, -0.1967, 0.352, -0.6097, -0.7101, 0.09675, -0.1676, -0.9811, 0.1368, -0.1368, -0.9811, 0.4979, -0.4979, -0.7101, 0.4979, -0.4979, -0.7101, 0.1368, -0.1368, -0.9811, 0.1676, -0.09675, -0.9811, 0.6097, -0.352, -0.7101, -0.7041, 9.493e-07, -0.7101, -0.1935, 1.833e-07, -0.9811, -0.1869, -0.05008, -0.9811, -0.6801, -0.1822, -0.7101, 0.6097, -0.352, -0.7101, 0.1676, -0.09675, -0.9811, 0.1869, -0.05008, -0.9811, 0.6801, -0.1822, -0.7101, 0.6801, -0.1822, -0.7101, 0.1869, -0.05008, -0.9811, 0.1935, 1.267e-07, -0.9811, 0.7041, 2.304e-06, -0.7101, -0.6801, -0.1822, -0.7101, -0.1869, -0.05008, -0.9811, -0.1676, -0.09675, -0.9811, -0.6097, -0.352, -0.7102, 0.7041, 2.304e-06, -0.7101, 0.1935, 1.267e-07, -0.9811, 0.1869, 0.05008, -0.9811, 0.6801, 0.1822, -0.7101, 0.6801, 0.1822, -0.7101, 0.1869, 0.05008, -0.9811, 0.1676, 0.09675, -0.9811, 0.6097, 0.352, -0.7102, -0.6097, -0.352, -0.7102, -0.1676, -0.09675, -0.9811, -0.1368, -0.1368, -0.9811, -0.4979, -0.4979, -0.7101, 0.6097, 0.352, -0.7102, 0.1676, 0.09675, -0.9811, 0.1368, 0.1368, -0.9811, 0.4979, 0.4979, -0.7101, 0.4979, 0.4979, -0.7101, 0.1368, 0.1368, -0.9811, 0.09675, 0.1676, -0.9811, 0.352, 0.6097, -0.7101, -0.4979, -0.4979, -0.7101, -0.1368, -0.1368, -0.9811, -0.09675, -0.1676, -0.9811, -0.352, -0.6097, -0.7101, 0.352, 0.6097, -0.7101, 0.09675, 0.1676, -0.9811, 0.05008, 0.1869, -0.9811, 0.1822, 0.6801, -0.7101, 0.1822, 0.6801, -0.7101, 0.05008, 0.1869, -0.9811, 1.141e-08, 0.1935, -0.9811, -2.26e-06, 0.7041, -0.7101, -0.352, -0.6097, -0.7101, -0.09675, -0.1676, -0.9811, -0.05008, -0.1869, -0.9811, -0.1822, -0.6801, -0.7101, -2.26e-06, 0.7041, -0.7101, 1.141e-08, 0.1935, -0.9811, -0.05008, 0.1869, -0.9811, -0.1822, 0.6801, -0.7101, -0.1822, 0.6801, -0.7101, -0.05008, 0.1869, -0.9811, -0.09675, 0.1676, -0.9811, -0.352, 0.6097, -0.7101, -0.1822, -0.6801, -0.7101, -0.05008, -0.1869, -0.9811, -9.08e-09, -0.1935, -0.9811, 2.266e-06, -0.7041, -0.7101, -0.352, 0.6097, -0.7101, -0.09675, 0.1676, -0.9811, -0.1368, 0.1368, -0.9811, -0.4979, 0.4979, -0.7101, -0.4979, 0.4979, -0.7101, -0.1368, 0.1368, -0.9811, -0.1676, 0.09675, -0.9811, -0.6097, 0.352, -0.7101, 2.266e-06, -0.7041, -0.7101, -9.08e-09, -0.1935, -0.9811, 0.05008, -0.1869, -0.9811, 0.1822, -0.6801, -0.7101, -0.6097, 0.352, -0.7101, -0.1676, 0.09675, -0.9811, -0.1869, 0.05008, -0.9811, -0.6801, 0.1822, -0.7101, -0.6801, 0.1822, -0.7101, -0.1869, 0.05008, -0.9811, -0.1935, 1.833e-07, -0.9811, -0.7041, 9.493e-07, -0.7101, 0.1822, -0.6801, -0.7101, 0.05008, -0.1869, -0.9811, 0.09675, -0.1676, -0.9811, 0.352, -0.6097, -0.7101, 0.0, 2.646e-07, -1.0, 0.0, 2.646e-07, -1.0, 0.0, 2.646e-07, -1.0, 0.0, 2.646e-07, -1.0, -0.9949, 0.1012, 0.0, -0.9949, 0.1012, 0.0, -0.9949, 0.1012, 0.0, -0.9949, 0.1012, 0.0, 0.0, -2.867e-07, 1.0, 0.0, -2.867e-07, 1.0, 0.0, -2.867e-07, 1.0, 0.0, -2.867e-07, 1.0, 0.9995, -0.03031, 0.0, 0.9995, -0.03031, 0.0, 0.9995, -0.03031, 0.0, 0.9995, -0.03031, 0.0, 0.06558, 0.9978, 0.0, 0.06558, 0.9978, 0.0, 0.06558, 0.9978, 0.0, 0.06558, 0.9978, 0.0, -0.06558, -0.9978, 0.0, -0.06558, -0.9978, 0.0, -0.06558, -0.9978, 0.0, -0.06558, -0.9978, 0.0, 2.564e-07, 1.735e-07, -1.0, 2.564e-07, 1.735e-07, -1.0, 2.564e-07, 1.735e-07, -1.0, 2.564e-07, 1.735e-07, -1.0, -0.6547, 0.7559, 0.0, -0.6547, 0.7559, 0.0, -0.6547, 0.7559, 0.0, -0.6547, 0.7559, 0.0, 2.564e-07, -1.735e-07, 1.0, 2.564e-07, -1.735e-07, 1.0, 2.564e-07, -1.735e-07, 1.0, 2.564e-07, -1.735e-07, 1.0, 0.687, -0.7267, 0.0, 0.687, -0.7267, 0.0, 0.687, -0.7267, 0.0, 0.687, -0.7267, 0.0, 0.7318, 0.6816, 0.0, 0.7318, 0.6816, 0.0, 0.7318, 0.6816, 0.0, 0.7318, 0.6816, 0.0, -0.7318, -0.6816, 0.0, -0.7318, -0.6816, 0.0, -0.7318, -0.6816, 0.0, -0.7318, -0.6816, 0.0, 0.0, 9.852e-08, -1.0, 0.0, 9.852e-08, -1.0, 0.0, 9.852e-08, -1.0, 0.0, 9.852e-08, -1.0, -0.9096, 0.4155, 0.0, -0.9096, 0.4155, 0.0, -0.9096, 0.4155, 0.0, -0.9096, 0.4155, 0.0, -4.47e-07, -1.44e-08, 1.0, -4.47e-07, -1.44e-08, 1.0, -4.47e-07, -1.44e-08, 1.0, -4.47e-07, -1.44e-08, 1.0, 0.9155, -0.4023, 0.0, 0.9155, -0.4023, 0.0, 0.9155, -0.4023, 0.0, 0.9155, -0.4023, 0.0, 0.3752, 0.9269, 0.0, 0.3752, 0.9269, 0.0, 0.3752, 0.9269, 0.0, 0.3752, 0.9269, 0.0, -0.3758, -0.9267, 0.0, -0.3758, -0.9267, 0.0, -0.3758, -0.9267, 0.0, -0.3758, -0.9267, 0.0])] * 3)])

# ---- objects
ob_clock = bpy.data.objects.new('Clock', me_mesh_818)

# ---- transforms, parenting, visibility, modifiers, constraints
ob_clock.location = (0.0, 0.0, 0.0)
ob_clock.scale = (0.01, 0.01, 0.01)
ob_clock.color = (0.8, 0.8, 0.8, 1.0)

# ---- collection membership
scene.collection.objects.link(ob_clock)

# ---- scene / render settings (as saved in the file)
scene.frame_start = 1; scene.frame_end = 250; scene.frame_set(1)
scene.render.engine = 'BLENDER_EEVEE_NEXT'
scene.render.fps = 30
scene.cycles.sampling_pattern = 'TABULATED_SOBOL'
scene.cycles.use_light_tree = False
scene.view_settings.view_transform = 'Filmic'
bpy.context.view_layer.update()

# ---- added for rendering (the .blend has no active camera and no usable light): camera, sun
cam_auto = bpy.data.cameras.new('AutoCamera')
cam_auto.lens = 50.0
cam_auto.sensor_width = 36.0
cam_auto.clip_end = 1000.0
ob_auto_camera = bpy.data.objects.new('AutoCamera', cam_auto)
scene.collection.objects.link(ob_auto_camera)
ob_auto_camera.location = (0.465179, -0.558215, 0.386003)
ob_auto_camera.rotation_euler = (1.09748, -7.21219e-08, 0.694738)
scene.camera = ob_auto_camera
light_auto_sun = bpy.data.lights.new('AutoSun', 'SUN')
light_auto_sun.energy = 3.0
light_auto_sun.angle = 0.0523599
ob_auto_sun = bpy.data.objects.new('AutoSun', light_auto_sun)
scene.collection.objects.link(ob_auto_sun)
ob_auto_sun.rotation_euler = (0.872665, 0.174533, 0.523599)
bpy.context.view_layer.update()
